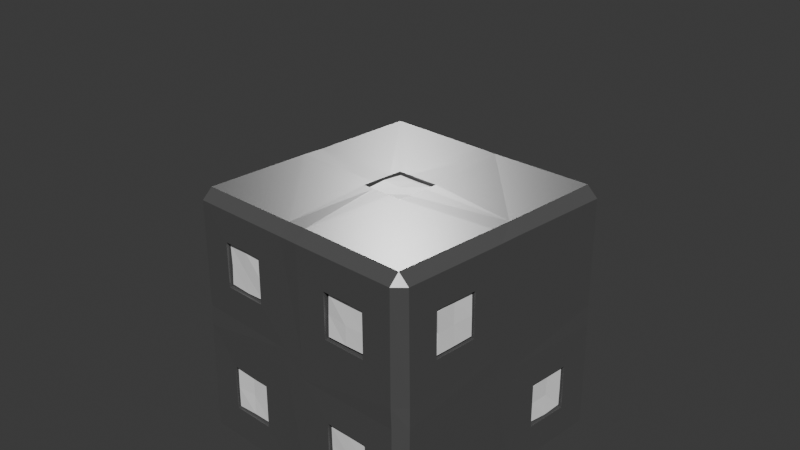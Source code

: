 # Source: dice.blend  (saved by Blender 4.5.90; exported with 4.5.12 LTS)
import bpy
from mathutils import Matrix  # noqa: F401  (used for matrix-valued properties, if any)

bpy.ops.wm.read_factory_settings(use_empty=True)
scene = bpy.context.scene
scene.name = 'Scene'

# ---- collections
col_collection = bpy.data.collections.new('Collection'); scene.collection.children.link(col_collection)

# ---- materials (node trees are filled in below, after node groups)
mat_dice_body_black_013 = bpy.data.materials.new('Dice_Body_Black.013')
mat_pip_material_black_013 = bpy.data.materials.new('Pip_Material_Black.013')

# ---- material node trees
mat_dice_body_black_013.use_nodes = True; mat_dice_body_black_013.node_tree.nodes.clear()
_N = mat_dice_body_black_013.node_tree.nodes; _L = mat_dice_body_black_013.node_tree.links
n0 = _N.new('ShaderNodeBsdfPrincipled'); n0.name = 'Principled BSDF'; n0.location = (-200, 100)
n0.inputs[0].default_value = (0.1, 0.1, 0.1, 1.0)
n0.inputs[1].default_value = 0.1
n0.inputs[2].default_value = 0.3
n1 = _N.new('ShaderNodeOutputMaterial'); n1.name = 'Material Output'; n1.location = (200, 100)
_L.new(n0.outputs[0], n1.inputs[0])
n1.is_active_output = True
mat_pip_material_black_013.use_nodes = True; mat_pip_material_black_013.node_tree.nodes.clear()
_N = mat_pip_material_black_013.node_tree.nodes; _L = mat_pip_material_black_013.node_tree.links
n0 = _N.new('ShaderNodeBsdfPrincipled'); n0.name = 'Principled BSDF'; n0.location = (-200, 100)
n0.inputs[0].default_value = (1.0, 1.0, 1.0, 1.0)
n0.inputs[2].default_value = 0.4
n1 = _N.new('ShaderNodeOutputMaterial'); n1.name = 'Material Output'; n1.location = (200, 100)
_L.new(n0.outputs[0], n1.inputs[0])
n1.is_active_output = True

# ---- world
world_world = bpy.data.worlds.new('World'); scene.world = world_world
world_world.use_nodes = True; world_world.node_tree.nodes.clear()
_N = world_world.node_tree.nodes; _L = world_world.node_tree.links
n0 = _N.new('ShaderNodeOutputWorld'); n0.name = 'World Output'; n0.location = (200, 100)
n1 = _N.new('ShaderNodeBackground'); n1.name = 'Background'; n1.location = (-200, 100)
n1.inputs[0].default_value = (0.05088, 0.05088, 0.05088, 1.0)
_L.new(n1.outputs[0], n0.inputs[0])
n0.is_active_output = True
world_world.color = (0.05088, 0.05088, 0.05088)
world_world.sun_shadow_jitter_overblur = 0.0

# ---- cameras
cam_camera_012 = bpy.data.cameras.new('Camera.012')

# ---- lights
light_sun_024 = bpy.data.lights.new('Sun.024', 'SUN')
light_sun_024.energy = 3.0
light_sun_025 = bpy.data.lights.new('Sun.025', 'SUN')
light_sun_025.energy = 1.0

# ---- meshes
me_cube_2542 = bpy.data.meshes.new('Cube.2542')
me_cube_2542.from_pydata([(-0.9155, -0.925, -0.9995), (-0.1761, -0.1739, 0.9518), (-0.9174, -1.007, -0.9218), (-0.9993, -0.9226, -0.9239), (-0.1761, 0.1761, 0.9518), (-0.9906, -0.9236, 0.9153), (-0.9164, -1.004, 0.9171), (0.1739, -0.1739, 0.9518), (-0.9146, -0.9252, 0.9948), (-1.002, 0.9242, -0.9192), (0.1739, 0.1761, 0.9518), (-0.9255, 1.007, -0.9191), (-0.9216, 0.9286, -1.002), (-0.9138, 0.9169, 1.009), (-0.6761, 0.3261, -0.9482), (-0.9206, 0.9946, 0.9269), (-0.9956, 0.9125, 0.9279), (-0.6761, 0.6761, -0.9482), (0.9987, -0.9193, -0.9228), (0.9176, -0.9962, -0.9255), (-0.3261, 0.3261, -0.9482), (0.9196, -0.9172, -1.009), (0.9107, -0.9214, 1.003), (-0.3261, 0.6761, -0.9482), (0.9146, -1.001, 0.9275), (0.9921, -0.9183, 0.925), (0.3239, 0.3261, -0.9482), (0.9235, 1.004, -0.9145), (1.004, 0.9268, -0.9131), (0.3239, 0.6761, -0.9482), (0.922, 0.9211, -0.9901), (0.9138, 0.9213, 1.006), (0.6739, 0.3261, -0.9482), (0.9973, 0.9264, 0.9229), (0.9192, 0.9991, 0.9261), (0.6739, 0.6761, -0.9482), (-1.001, -0.0776, -0.9261), (-0.9993, 0.07689, -0.9241), (-0.6761, -0.1739, -0.9482), (-0.9205, 0.07859, -1.006), (-0.6761, 0.1761, -0.9482), (-0.9229, -0.08032, -1.006), (-0.9974, -0.9184, 0.09178), (-0.3261, -0.1739, -0.9482), (-0.9969, -0.9187, -0.06784), (-0.9194, -1.002, -0.06952), (-0.3261, 0.1761, -0.9482), (-0.919, -0.997, 0.08783), (-1.001, 0.07951, 0.9175), (0.3239, -0.1739, -0.9482), (-0.9973, -0.08299, 0.9141), (-0.9158, -0.08326, 1.001), (0.3239, 0.1761, -0.9482), (-0.9145, 0.07956, 0.9975), (-1.003, 0.9209, -0.08325), (0.6739, -0.1739, -0.9482), (-1.001, 0.9147, 0.07882), (-0.9208, 1.001, 0.0766), (0.6739, 0.1761, -0.9482), (-0.92, 0.995, -0.08601), (-0.08762, 0.9999, -0.9235), (0.07704, 1.001, -0.9196), (-0.6761, -0.6739, -0.9482), (0.07685, 0.9185, -0.999), (-0.08777, 0.9182, -1.001), (-0.6761, -0.3239, -0.9482), (0.071, 0.9981, 0.9248), (-0.08935, 0.998, 0.9189), (-0.3261, -0.6739, -0.9482), (-0.08732, 0.9171, 1.004), (0.07473, 0.9182, 1.001), (-0.3261, -0.3239, -0.9482), (0.9197, 1.009, -0.07774), (0.9189, 1.008, 0.07947), (0.3239, -0.6739, -0.9482), (0.9988, 0.9226, 0.08487), (0.3239, -0.3239, -0.9482), (1.002, 0.9256, -0.07803), (0.9966, 0.0818, -0.9219), (0.9988, -0.07485, -0.9208), (0.6739, -0.6739, -0.9482), (0.9182, -0.07848, -1.005), (0.6739, -0.3239, -0.9482), (0.9182, 0.08069, -1.003), (0.9489, -0.6739, 0.3268), (0.9966, -0.08469, 0.9239), (0.9489, -0.6739, 0.6768), (0.9975, 0.07645, 0.9266), (0.9489, -0.3239, 0.3268), (0.9169, 0.07769, 1.002), (0.9489, -0.3239, 0.6768), (0.918, -0.08853, 1.004), (1.002, -0.915, -0.07642), (0.9993, -0.9129, 0.08486), (0.9129, -0.995, 0.08184), (0.916, -0.9908, -0.07954), (0.07176, -1.002, -0.926), (0.9489, 0.3261, -0.6732), (-0.0817, -1.0, -0.9244), (0.9489, 0.3261, -0.3232), (-0.08773, -0.9216, -1.006), (0.9489, 0.6761, -0.6732), (0.07769, -0.9218, -1.006), (0.9489, 0.6761, -0.3232), (-0.08721, -1.005, 0.9205), (0.07572, -1.009, 0.9237), (0.07841, -0.9255, 1.005), (-0.08326, -0.9234, 0.9996), (0.08244, -0.07519, -0.9938), (-0.9511, -0.6739, 0.3268), (-0.07755, -0.07553, -0.9939), (-0.9511, -0.6739, 0.6768), (-0.07758, 0.08446, -0.9936), (-0.9511, -0.3239, 0.3268), (0.08241, 0.0848, -0.9935), (-0.9511, -0.3239, 0.6768), (-0.07806, -1.004, 0.07758), (-0.07817, -1.004, -0.08243), (0.08182, -1.003, -0.08298), (0.08195, -1.004, 0.07702), (0.9947, -0.07859, 0.08408), (-0.9511, 0.3261, 0.3268), (0.9946, -0.07783, -0.07592), (-0.9511, 0.3261, 0.6768), (0.9948, 0.08217, -0.07587), (-0.9511, 0.6761, 0.3268), (-0.9511, 0.6761, 0.6768), (0.9949, 0.08141, 0.08412), (-0.9511, -0.1739, -0.1732), (-0.9511, -0.1739, 0.1768), (-0.9511, 0.1761, -0.1732), (-0.9511, 0.1761, 0.1768), (-0.9511, -0.6739, -0.6732), (-0.9511, -0.6739, -0.3232), (-0.9511, -0.3239, -0.6732), (-0.9511, -0.3239, -0.3232), (-0.9511, 0.3261, -0.6732), (-0.9511, 0.3261, -0.3232), (-0.9511, 0.6761, -0.6732), (-0.9511, 0.6761, -0.3232), (-0.6761, 0.9511, 0.3268), (-0.6761, 0.9511, 0.6768), (-0.3261, 0.9511, 0.3268), (-0.3261, 0.9511, 0.6768), (-0.1761, 0.9511, -0.1732), (-0.1761, 0.9511, 0.1768), (0.1739, 0.9511, -0.1732), (0.1739, 0.9511, 0.1768), (0.3239, 0.9511, -0.6732), (0.3239, 0.9511, -0.3232), (0.6739, 0.9511, -0.6732), (0.6739, 0.9511, -0.3232), (-0.6761, -0.9489, 0.3268), (-0.6761, -0.9489, 0.6768), (-0.3261, -0.9489, 0.3268), (-0.3261, -0.9489, 0.6768), (0.3239, -0.9489, 0.3268), (0.3239, -0.9489, 0.6768), (0.6739, -0.9489, 0.3268), (0.6739, -0.9489, 0.6768), (-0.6761, -0.9489, -0.6732), (-0.6761, -0.9489, -0.3232), (-0.3261, -0.9489, -0.6732), (-0.3261, -0.9489, -0.3232), (0.3239, -0.9489, -0.6732), (0.3239, -0.9489, -0.3232), (0.6739, -0.9489, -0.6732), (0.6739, -0.9489, -0.3232), (-0.06691, -0.1739, 1.004), (-0.0842, -0.1739, 1.004), (0.07598, -0.1739, 1.005), (0.05589, 0.1761, 1.004), (-0.08505, 0.1761, 1.004), (0.0752, 0.1761, 1.004), (0.1739, -0.06531, 1.004), (0.1739, -0.08471, 1.004), (0.1739, 0.07601, 1.004), (-0.1761, 0.05853, 1.004), (-0.1761, -0.08387, 1.004), (-0.1761, 0.07644, 1.004), (-0.3261, -0.07694, -0.9976), (-0.6761, -0.07892, -1.003), (-0.6761, 0.08029, -1.002), (-0.3261, 0.08273, -0.9973), (0.6739, -0.07752, -1.002), (0.3239, -0.07614, -0.997), (0.3239, 0.08361, -0.9961), (0.6739, 0.08189, -1.0), (0.1739, 1.003, 0.07712), (0.1739, 1.003, -0.08256), (-0.1761, 1.001, -0.0656), (-0.1761, 1.001, 0.07624), (-0.1761, 1.001, -0.08406), (0.07896, 1.002, -0.1732), (-0.08154, 1.001, -0.1732), (0.07798, 1.002, 0.1768), (-0.08207, 1.001, 0.1768), (-1.003, 0.1761, 0.08562), (-1.004, 0.1761, -0.07462), (-1.003, -0.1739, 0.08809), (-1.003, -0.1739, -0.07186), (-1.003, 0.08136, -0.1732), (-1.003, -0.07799, -0.1732), (-1.003, -0.06126, 0.1768), (-1.003, 0.08154, 0.1768), (-1.003, -0.07873, 0.1768), (-0.9995, -0.6739, -0.3232), (-1.002, -0.3268, -0.3232), (-1.003, -0.1739, -0.1691), (-1.001, -0.6739, -0.6732), (-1.001, -0.3239, -0.6732), (-1.003, -0.1739, -0.1732), (-1.002, -0.3239, -0.3232), (-0.3261, -1.001, -0.6732), (-0.3261, -1.002, -0.3232), (-0.6761, -1.003, -0.6732), (-0.6761, -1.001, -0.3232), (-0.6761, -0.3289, -1.006), (-0.6761, -0.3239, -1.006), (-0.6761, -0.1739, -1.004), (-0.3261, -0.6739, -1.006), (-0.3261, -0.3239, -1.001), (-0.3261, -0.1739, -0.9989), (-0.3336, -0.6739, -1.006), (-0.6761, -0.6739, -1.003), (-0.9946, -0.6739, 0.6768), (-0.9974, -0.6739, 0.3268), (-1.002, -0.1739, 0.1768), (-0.9974, -0.3239, 0.6768), (-0.9998, -0.3239, 0.3268), (-0.6761, -1.004, 0.6768), (-0.3261, -1.004, 0.3268), (-0.3261, -1.005, 0.6768), (-0.6761, -1.001, 0.3268), (-0.1761, -0.1739, 1.003), (-1.003, 0.1761, -0.1732), (-1.002, 0.6761, -0.3232), (-1.002, 0.3261, -0.3232), (-1.0, 0.3261, -0.6732), (-1.002, 0.6761, -0.6732), (-0.1761, 1.002, -0.1732), (-0.1712, 1.002, -0.1732), (-0.3261, 0.6761, -0.9988), (-0.6761, 0.1761, -1.002), (-0.6761, 0.3261, -1.001), (-0.6761, 0.6761, -0.9994), (-0.3261, 0.3261, -0.996), (-0.3261, 0.1761, -0.9968), (-0.1761, 0.1761, 1.003), (-1.003, 0.171, 0.1768), (-1.001, 0.3261, 0.3339), (-1.0, 0.3261, 0.6768), (-1.003, 0.1761, 0.1768), (-1.001, 0.3261, 0.3268), (-0.9979, 0.6761, 0.6768), (-1.0, 0.6761, 0.3268), (-0.6761, 0.9999, 0.3268), (-0.6761, 0.9974, 0.6768), (-0.3261, 1.0, 0.3268), (-0.3751, 1.0, 0.3268), (-0.1264, 1.001, 0.1768), (-0.1761, 1.001, 0.1768), (-0.3261, 0.9988, 0.6768), (0.3239, -1.001, -0.3232), (0.6739, -0.9983, -0.6732), (0.6739, -0.996, -0.3232), (0.3239, -1.001, -0.6732), (0.3239, -0.1739, -0.9975), (0.3298, -0.3239, -0.9984), (0.6739, -0.3239, -1.003), (0.6739, -0.1739, -1.002), (0.3239, -0.6739, -1.003), (0.3239, -0.3239, -0.9983), (0.6739, -0.6739, -1.005), (0.1739, -0.1739, 1.005), (0.9947, -0.3239, 0.6768), (0.9959, -0.6739, 0.3268), (0.9929, -0.6739, 0.6768), (0.994, -0.3239, 0.3268), (0.3239, -1.005, 0.6768), (0.6739, -0.9989, 0.3268), (0.6739, -1.001, 0.6768), (0.3239, -1.003, 0.3268), (0.1224, 1.003, -0.1732), (0.1739, 1.003, -0.1732), (0.6739, 1.006, -0.3232), (0.377, 1.004, -0.3232), (0.3239, 1.004, -0.3232), (0.3239, 1.003, -0.6732), (0.6739, 1.004, -0.6732), (1.0, 0.6761, -0.3232), (0.9981, 0.3261, -0.6732), (0.9974, 0.3261, -0.3232), (1.001, 0.6761, -0.6732), (0.3239, 0.6761, -1.0), (0.3239, 0.6725, -1.0), (0.6739, 0.3261, -1.002), (0.6739, 0.6761, -0.9964), (0.6718, 0.3261, -1.002), (0.3239, 0.1761, -0.9967), (0.3239, 0.3261, -0.9977), (0.6739, 0.1761, -1.001), (0.1739, 0.1761, 1.005), (0.1739, 1.002, 0.1768), (-0.1638, -0.1649, 0.6682), (-0.1505, -0.1513, 0.986), (-0.1563, 0.1621, 0.6646), (-0.1539, 0.1615, 0.9858), (0.1514, -0.1578, 0.6769), (0.1534, -0.153, 0.9877), (0.157, 0.1543, 0.6727), (0.1559, 0.1646, 0.985), (-0.1633, 0.001595, 0.6661), (-0.1603, -0.1645, 0.8268), (-0.1583, 0.003457, 0.9935), (-0.1634, 0.1612, 0.8279), (-0.0003978, 0.1541, 0.6643), (0.001013, 0.1637, 0.9827), (0.1603, 0.163, 0.8284), (0.1637, 0.001926, 0.6686), (0.1517, -0.00209, 0.9771), (0.1513, -0.1565, 0.8302), (0.0008238, -0.1537, 0.6646), (0.0006058, -0.1625, 0.9844), (-0.003199, -0.006055, 0.9875), (0.003396, -0.0003874, 0.6728), (-0.005292, -0.1637, 0.8303), (0.1565, 0.007145, 0.8242), (-0.003185, 0.1545, 0.8244), (-0.1538, 0.001725, 0.8235), (-0.6544, 0.3516, -0.982), (-0.6552, 0.3398, -0.6593), (-0.6641, 0.6567, -0.9797), (-0.658, 0.6594, -0.6732), (-0.3493, 0.3452, -0.979), (-0.3344, 0.3415, -0.6686), (-0.3506, 0.6578, -0.9751), (-0.3473, 0.6576, -0.6721), (-0.6655, 0.5029, -0.9831), (-0.6587, 0.3479, -0.8162), (-0.6599, 0.4956, -0.6626), (-0.6505, 0.6543, -0.8233), (-0.4968, 0.6614, -0.9876), (-0.4998, 0.664, -0.6604), (-0.35, 0.66, -0.8173), (-0.344, 0.4941, -0.9786), (-0.3495, 0.4997, -0.6669), (-0.3443, 0.3521, -0.8193), (-0.5047, 0.3386, -0.9778), (-0.4962, 0.3374, -0.6629), (-0.4935, 0.4993, -0.6704), (-0.4969, 0.5023, -0.9851), (-0.4977, 0.3404, -0.8319), (-0.3465, 0.4974, -0.827), (-0.4969, 0.6566, -0.8203), (-0.6606, 0.5068, -0.8294), (0.3459, 0.3417, -0.9766), (0.3434, 0.3477, -0.6732), (0.3319, 0.657, -0.9798), (0.3473, 0.666, -0.667), (0.6607, 0.3436, -0.9882), (0.6582, 0.3466, -0.6621), (0.6508, 0.6525, -0.9754), (0.6614, 0.6614, -0.6601), (0.342, 0.5093, -0.9759), (0.3361, 0.341, -0.8209), (0.3353, 0.5018, -0.6732), (0.3498, 0.654, -0.8226), (0.5004, 0.6644, -0.9859), (0.5018, 0.6572, -0.6602), (0.6515, 0.6611, -0.827), (0.6587, 0.4994, -0.9862), (0.6535, 0.5004, -0.6581), (0.6569, 0.3417, -0.8172), (0.501, 0.3476, -0.9833), (0.5035, 0.3464, -0.6589), (0.5005, 0.5028, -0.6584), (0.4986, 0.4926, -0.9756), (0.5024, 0.3397, -0.8235), (0.6573, 0.4956, -0.8255), (0.5037, 0.6596, -0.8216), (0.3372, 0.4988, -0.8265), (-0.6645, -0.16, -0.9858), (-0.6641, -0.1507, -0.6694), (-0.6495, 0.1576, -0.9772), (-0.6509, 0.1557, -0.6654), (-0.3475, -0.1555, -0.9744), (-0.3447, -0.1512, -0.6727), (-0.3479, 0.1525, -0.9787), (-0.347, 0.1611, -0.6616), (-0.6548, 0.005302, -0.9885), (-0.654, -0.1598, -0.8236), (-0.6637, 0.006869, -0.6654), (-0.6544, 0.157, -0.8146), (-0.5003, 0.1496, -0.984), (-0.4968, 0.1644, -0.6651), (-0.3483, 0.1518, -0.8281), (-0.3394, 0.004355, -0.986), (-0.3475, 0.00478, -0.6688), (-0.3482, -0.1485, -0.8202), (-0.5057, -0.1519, -0.9769), (-0.5097, -0.1555, -0.666), (-0.4962, 0.003121, -0.6682), (-0.5067, -0.0006594, -0.9741), (-0.5078, -0.1595, -0.8197), (-0.3396, -0.003124, -0.8187), (-0.5067, 0.1571, -0.8263), (-0.6607, 0.003047, -0.818), (0.345, -0.1584, -0.9859), (0.337, -0.1579, -0.662), (0.3415, 0.1521, -0.9869), (0.3361, 0.1587, -0.6721), (0.6571, -0.1548, -0.9746), (0.6624, -0.1536, -0.6683), (0.6528, 0.1592, -0.9745), (0.6534, 0.1533, -0.6686), (0.3406, -0.007094, -0.9831), (0.3359, -0.1541, -0.8245), (0.3417, 0.005239, -0.6611), (0.3398, 0.1639, -0.8211), (0.4936, 0.1535, -0.9869), (0.5032, 0.1508, -0.67), (0.6506, 0.1517, -0.823), (0.6545, -0.002086, -0.9743), (0.6574, -0.004728, -0.6638), (0.6506, -0.1531, -0.8248), (0.5017, -0.147, -0.9796), (0.5047, -0.1574, -0.6637), (0.5041, 0.007029, -0.6658), (0.5026, -0.005077, -0.9808), (0.5058, -0.1585, -0.8202), (0.6593, -0.003302, -0.8305), (0.4921, 0.1597, -0.8223), (0.3398, 0.005807, -0.8223), (-0.6557, -0.6492, -0.9759), (-0.6538, -0.6528, -0.6635), (-0.6607, -0.3403, -0.9762), (-0.6585, -0.3319, -0.6634), (-0.3469, -0.6515, -0.9746), (-0.3466, -0.6487, -0.6646), (-0.3421, -0.3363, -0.973), (-0.3391, -0.3405, -0.6607), (-0.664, -0.495, -0.9808), (-0.6537, -0.6504, -0.8191), (-0.6546, -0.495, -0.662), (-0.6653, -0.3441, -0.8221), (-0.5016, -0.3476, -0.9805), (-0.4947, -0.3345, -0.6645), (-0.3422, -0.3401, -0.8304), (-0.3419, -0.496, -0.9868), (-0.3396, -0.4992, -0.6604), (-0.3464, -0.6589, -0.8293), (-0.4996, -0.6594, -0.9852), (-0.5004, -0.6547, -0.6704), (-0.5064, -0.5018, -0.6661), (-0.5032, -0.4982, -0.9733), (-0.5083, -0.6595, -0.8193), (-0.3474, -0.5058, -0.8212), (-0.5, -0.3444, -0.8304), (-0.6536, -0.4904, -0.8241), (0.3446, -0.6597, -0.9755), (0.3357, -0.6545, -0.6695), (0.3383, -0.3459, -0.9729), (0.3412, -0.34, -0.6573), (0.6512, -0.6503, -0.9777), (0.6636, -0.6527, -0.6599), (0.6524, -0.3487, -0.9834), (0.6614, -0.3403, -0.6731), (0.3451, -0.4941, -0.974), (0.3491, -0.6532, -0.8189), (0.3385, -0.5082, -0.6675), (0.3365, -0.343, -0.8192), (0.4984, -0.3415, -0.9866), (0.5001, -0.3361, -0.6681), (0.6508, -0.3409, -0.8227), (0.6534, -0.5008, -0.9864), (0.6577, -0.495, -0.6689), (0.6522, -0.6504, -0.8219), (0.4974, -0.6636, -0.9775), (0.4963, -0.6529, -0.6594), (0.5057, -0.4962, -0.664), (0.4977, -0.5043, -0.989), (0.4938, -0.6508, -0.8202), (0.6629, -0.4931, -0.827), (0.4957, -0.3391, -0.8283), (0.337, -0.4983, -0.8291), (0.6699, -0.6611, 0.3403), (0.6603, -0.6607, 0.6571), (0.669, -0.3387, 0.3396), (0.6641, -0.3367, 0.6584), (0.9848, -0.664, 0.3473), (0.9869, -0.6625, 0.6612), (0.9814, -0.3358, 0.3484), (0.9773, -0.3358, 0.6609), (0.6721, -0.496, 0.348), (0.6728, -0.658, 0.5072), (0.6615, -0.4968, 0.6524), (0.6688, -0.341, 0.5071), (0.8184, -0.3483, 0.3407), (0.8222, -0.3494, 0.6618), (0.9856, -0.3418, 0.505), (0.9795, -0.4926, 0.3433), (0.9795, -0.5039, 0.6635), (0.983, -0.6495, 0.4958), (0.8294, -0.6532, 0.3461), (0.8184, -0.6565, 0.6579), (0.8206, -0.4954, 0.6513), (0.8217, -0.5038, 0.3378), (0.829, -0.662, 0.5018), (0.9804, -0.5038, 0.5032), (0.8226, -0.3411, 0.495), (0.6578, -0.4969, 0.5011), (0.6677, 0.3501, -0.6485), (0.6706, 0.3368, -0.3379), (0.6705, 0.6583, -0.6516), (0.6609, 0.6628, -0.3358), (0.9806, 0.3404, -0.6464), (0.9881, 0.3423, -0.3448), (0.9834, 0.6614, -0.6512), (0.9871, 0.658, -0.3364), (0.6606, 0.5051, -0.653), (0.6607, 0.3361, -0.4967), (0.6704, 0.4971, -0.3356), (0.6723, 0.6654, -0.4981), (0.8261, 0.6663, -0.6581), (0.8316, 0.659, -0.3459), (0.9879, 0.6575, -0.5027), (0.9898, 0.4966, -0.6538), (0.9851, 0.5001, -0.3343), (0.9833, 0.3441, -0.4914), (0.832, 0.3412, -0.6524), (0.8218, 0.3474, -0.3472), (0.8237, 0.4944, -0.3392), (0.8326, 0.5031, -0.6548), (0.8216, 0.3441, -0.4908), (0.9796, 0.4998, -0.4929), (0.8277, 0.6659, -0.4967), (0.667, 0.5076, -0.4952), (-0.9757, -0.6527, 0.3474), (-0.9879, -0.6588, 0.6607), (-0.9922, -0.3386, 0.3463), (-0.9802, -0.3387, 0.665), (-0.669, -0.6626, 0.3482), (-0.6628, -0.6635, 0.6632), (-0.6721, -0.3397, 0.349), (-0.6677, -0.3465, 0.6649), (-0.984, -0.4959, 0.3521), (-0.9884, -0.6546, 0.5038), (-0.985, -0.5049, 0.652), (-0.9847, -0.3495, 0.5042), (-0.8209, -0.3395, 0.3389), (-0.8286, -0.3468, 0.6568), (-0.6697, -0.3376, 0.4948), (-0.6695, -0.5024, 0.3396), (-0.6667, -0.4955, 0.6538), (-0.6678, -0.6595, 0.5112), (-0.8337, -0.6541, 0.3482), (-0.8272, -0.6487, 0.6594), (-0.8333, -0.4987, 0.6541), (-0.8215, -0.5021, 0.3441), (-0.8203, -0.6565, 0.5065), (-0.6746, -0.497, 0.498), (-0.8254, -0.3465, 0.4997), (-0.9847, -0.5034, 0.4968), (-0.9808, 0.3462, 0.3387), (-0.9773, 0.3404, 0.6638), (-0.9889, 0.6574, 0.3412), (-0.9821, 0.6504, 0.6573), (-0.668, 0.3408, 0.3485), (-0.6628, 0.3434, 0.6559), (-0.6761, 0.6595, 0.3404), (-0.6663, 0.6554, 0.6638), (-0.9872, 0.5064, 0.3452), (-0.9778, 0.3409, 0.4992), (-0.9785, 0.5049, 0.662), (-0.9801, 0.6643, 0.5072), (-0.8266, 0.666, 0.349), (-0.8256, 0.6613, 0.664), (-0.6748, 0.6584, 0.5032), (-0.6729, 0.497, 0.3381), (-0.6721, 0.5031, 0.6625), (-0.6736, 0.343, 0.5104), (-0.8321, 0.3381, 0.3497), (-0.8238, 0.337, 0.6645), (-0.8253, 0.4944, 0.6565), (-0.8266, 0.5005, 0.3388), (-0.8309, 0.3491, 0.5003), (-0.6688, 0.4942, 0.4986), (-0.8311, 0.6599, 0.505), (-0.9743, 0.5032, 0.5024), (-0.9818, -0.1575, -0.1505), (-0.9847, -0.1562, 0.1513), (-0.9865, 0.1542, -0.1531), (-0.9816, 0.1622, 0.156), (-0.6656, -0.156, -0.1632), (-0.662, -0.159, 0.1565), (-0.6751, 0.1647, -0.1514), (-0.6745, 0.1552, 0.1654), (-0.9813, -0.004633, -0.1514), (-0.9882, -0.1549, 0.00508), (-0.9896, -0.002392, 0.1536), (-0.976, 0.155, 0.002501), (-0.8281, 0.1635, -0.1568), (-0.8263, 0.1624, 0.164), (-0.6711, 0.1574, -0.003014), (-0.6775, 0.0009572, -0.1592), (-0.6653, 0.009688, 0.1595), (-0.6631, -0.1582, -0.006178), (-0.827, -0.1612, -0.1627), (-0.8303, -0.1531, 0.1615), (-0.8264, -0.002221, 0.1655), (-0.8227, -0.004141, -0.1512), (-0.8304, -0.152, 0.0003386), (-0.6651, 0.00588, 0.003689), (-0.8201, 0.1555, -0.003208), (-0.99, 0.002737, 0.001767), (-0.9829, -0.6581, -0.663), (-0.9778, -0.6592, -0.3445), (-0.9773, -0.3431, -0.6551), (-0.9857, -0.3375, -0.3435), (-0.6676, -0.6516, -0.6565), (-0.6646, -0.6595, -0.3369), (-0.6697, -0.345, -0.6612), (-0.6623, -0.3404, -0.3453), (-0.9881, -0.4966, -0.6483), (-0.9767, -0.6536, -0.4961), (-0.9886, -0.4982, -0.3396), (-0.983, -0.3366, -0.5015), (-0.8217, -0.344, -0.6601), (-0.8244, -0.335, -0.3363), (-0.6685, -0.341, -0.507), (-0.6715, -0.4946, -0.6532), (-0.6708, -0.5042, -0.3425), (-0.6725, -0.6633, -0.4977), (-0.8259, -0.6613, -0.662), (-0.8346, -0.6564, -0.3415), (-0.8216, -0.5067, -0.3432), (-0.8321, -0.4948, -0.6536), (-0.8203, -0.6489, -0.5004), (-0.6671, -0.4958, -0.5045), (-0.8302, -0.3377, -0.4952), (-0.9851, -0.4931, -0.4946), (-0.9866, 0.337, -0.6621), (-0.9893, 0.3425, -0.3384), (-0.9768, 0.6601, -0.656), (-0.9878, 0.6635, -0.3365), (-0.6744, 0.3443, -0.6528), (-0.6679, 0.3459, -0.3348), (-0.6671, 0.6575, -0.6507), (-0.6718, 0.6644, -0.3459), (-0.9873, 0.504, -0.6536), (-0.9806, 0.3513, -0.4959), (-0.9835, 0.5062, -0.3396), (-0.9874, 0.6605, -0.5037), (-0.8211, 0.6609, -0.6599), (-0.8337, 0.6606, -0.3423), (-0.6711, 0.6632, -0.5034), (-0.6742, 0.4998, -0.6537), (-0.6629, 0.5032, -0.3448), (-0.673, 0.3354, -0.4976), (-0.8351, 0.3448, -0.653), (-0.8289, 0.35, -0.3343), (-0.8315, 0.502, -0.3466), (-0.826, 0.5049, -0.6501), (-0.823, 0.3438, -0.505), (-0.6725, 0.501, -0.5026), (-0.8282, 0.6559, -0.5032), (-0.9811, 0.5047, -0.494), (-0.6563, 0.6739, 0.3461), (-0.6667, 0.6712, 0.6564), (-0.6573, 0.978, 0.3363), (-0.6548, 0.9873, 0.6636), (-0.3482, 0.6682, 0.3482), (-0.3415, 0.6609, 0.6597), (-0.3478, 0.9769, 0.3482), (-0.3384, 0.9826, 0.6554), (-0.6585, 0.8208, 0.3471), (-0.6597, 0.6694, 0.5102), (-0.657, 0.8262, 0.6645), (-0.6607, 0.9863, 0.5082), (-0.4938, 0.9857, 0.3435), (-0.4929, 0.9828, 0.656), (-0.3432, 0.9764, 0.4971), (-0.3519, 0.8233, 0.3433), (-0.3453, 0.8345, 0.657), (-0.3379, 0.6685, 0.4987), (-0.4967, 0.6612, 0.3422), (-0.4934, 0.6662, 0.6555), (-0.5076, 0.8279, 0.6522), (-0.4993, 0.8272, 0.3353), (-0.505, 0.6643, 0.4996), (-0.3367, 0.8244, 0.5021), (-0.4998, 0.9913, 0.5067), (-0.6571, 0.8197, 0.5021), (-0.1587, 0.6634, -0.1509), (-0.1612, 0.6598, 0.1609), (-0.1547, 0.9816, -0.1596), (-0.1578, 0.982, 0.1505), (0.1655, 0.6706, -0.1524), (0.1492, 0.6679, 0.1557), (0.1522, 0.9791, -0.1543), (0.1493, 0.9832, 0.1534), (-0.1635, 0.8277, -0.1544), (-0.1607, 0.67, -0.003046), (-0.1591, 0.8307, 0.1612), (-0.157, 0.9802, 0.005972), (-0.005211, 0.9823, -0.1472), (-0.002905, 0.9855, 0.1528), (0.1643, 0.9806, 0.00278), (0.1646, 0.8305, -0.1541), (0.1508, 0.8201, 0.156), (0.1571, 0.6625, 0.004087), (-0.001976, 0.6667, -0.1509), (-0.002095, 0.6656, 0.1543), (-0.002407, 0.8321, 0.1565), (0.004307, 0.8278, -0.1488), (0.000657, 0.6768, -0.0004477), (0.1506, 0.8288, 0.001313), (0.006387, 0.9831, -0.0003338), (-0.1598, 0.8314, 0.005228), (0.3384, 0.6654, -0.6528), (0.3393, 0.6666, -0.3485), (0.3347, 0.9876, -0.657), (0.3462, 0.9795, -0.3419), (0.6572, 0.6591, -0.6562), (0.6526, 0.6611, -0.343), (0.6488, 0.9889, -0.6536), (0.6559, 0.9863, -0.3339), (0.338, 0.8238, -0.6496), (0.3456, 0.6669, -0.4927), (0.3374, 0.8287, -0.3332), (0.347, 0.9909, -0.4994), (0.4928, 0.9843, -0.6583), (0.4965, 0.9867, -0.3348), (0.6599, 0.9766, -0.5023), (0.6601, 0.8328, -0.6537), (0.6543, 0.8213, -0.347), (0.657, 0.6662, -0.5033), (0.5014, 0.6614, -0.6584), (0.5034, 0.6735, -0.3364), (0.4909, 0.8273, -0.3453), (0.502, 0.8303, -0.6616), (0.4969, 0.6744, -0.4999), (0.6589, 0.8331, -0.4994), (0.5032, 0.9814, -0.4958), (0.339, 0.834, -0.4965), (-0.6623, -0.9795, 0.3472), (-0.6643, -0.979, 0.6554), (-0.6641, -0.6674, 0.3427), (-0.6535, -0.667, 0.6573), (-0.3392, -0.9803, 0.3481), (-0.3388, -0.9812, 0.6632), (-0.346, -0.6652, 0.3497), (-0.3497, -0.6641, 0.6566), (-0.6638, -0.8267, 0.3457), (-0.6556, -0.979, 0.4972), (-0.6581, -0.8292, 0.6619), (-0.6518, -0.6714, 0.5043), (-0.4976, -0.6623, 0.3459), (-0.5001, -0.6702, 0.6637), (-0.3508, -0.6689, 0.4994), (-0.3376, -0.8265, 0.3419), (-0.3468, -0.8191, 0.6539), (-0.3368, -0.9864, 0.499), (-0.4925, -0.9796, 0.3396), (-0.4934, -0.9875, 0.6599), (-0.4924, -0.8196, 0.6591), (-0.4959, -0.8252, 0.3477), (-0.5042, -0.9807, 0.4971), (-0.3372, -0.8253, 0.5033), (-0.508, -0.668, 0.5069), (-0.6611, -0.8325, 0.5049), (0.3442, -0.9865, 0.3489), (0.35, -0.9835, 0.6596), (0.3438, -0.6744, 0.3394), (0.34, -0.6578, 0.6578), (0.6524, -0.9792, 0.3521), (0.66, -0.976, 0.6639), (0.6601, -0.6701, 0.3476), (0.6592, -0.6719, 0.6605), (0.3451, -0.8272, 0.3393), (0.3387, -0.9784, 0.509), (0.3351, -0.8239, 0.6577), (0.3324, -0.6682, 0.5029), (0.5034, -0.6708, 0.3437), (0.5016, -0.67, 0.6547), (0.6566, -0.6643, 0.495), (0.6507, -0.818, 0.3419), (0.6525, -0.826, 0.6623), (0.6635, -0.98, 0.4987), (0.5014, -0.9844, 0.3505), (0.5027, -0.979, 0.6537), (0.4997, -0.8244, 0.6539), (0.4934, -0.8305, 0.3402), (0.5035, -0.9846, 0.4937), (0.6505, -0.8242, 0.501), (0.5018, -0.6623, 0.4994), (0.3378, -0.8274, 0.4976), (-0.6618, -0.9893, -0.6604), (-0.6589, -0.9897, -0.3401), (-0.6566, -0.6586, -0.6511), (-0.6599, -0.6611, -0.3412), (-0.3381, -0.9822, -0.6499), (-0.3413, -0.9796, -0.348), (-0.3385, -0.6702, -0.6627), (-0.3458, -0.664, -0.3462), (-0.6583, -0.8293, -0.6543), (-0.6616, -0.9899, -0.4983), (-0.657, -0.8291, -0.3406), (-0.6667, -0.6652, -0.503), (-0.4952, -0.6585, -0.6548), (-0.4986, -0.6617, -0.3406), (-0.3377, -0.6672, -0.5011), (-0.3507, -0.8292, -0.66), (-0.3404, -0.8266, -0.3449), (-0.349, -0.9795, -0.4918), (-0.4948, -0.9826, -0.6543), (-0.4993, -0.9756, -0.3424), (-0.5046, -0.8163, -0.3457), (-0.495, -0.8257, -0.6623), (-0.5028, -0.9755, -0.4977), (-0.3427, -0.8178, -0.4905), (-0.5015, -0.6579, -0.5026), (-0.6505, -0.8201, -0.496), (0.3456, -0.9791, -0.652), (0.3416, -0.9852, -0.347), (0.338, -0.6696, -0.6521), (0.3427, -0.673, -0.3344), (0.6516, -0.9788, -0.6554), (0.6472, -0.9827, -0.3422), (0.6529, -0.6676, -0.6475), (0.6597, -0.6731, -0.3469), (0.3337, -0.83, -0.6552), (0.3371, -0.979, -0.4955), (0.3416, -0.8196, -0.337), (0.3346, -0.6657, -0.4968), (0.4958, -0.6701, -0.6588), (0.5012, -0.6679, -0.3459), (0.6537, -0.6623, -0.5034), (0.6553, -0.8321, -0.6579), (0.6571, -0.8274, -0.3345), (0.6504, -0.9832, -0.5002), (0.4928, -0.9815, -0.6589), (0.5039, -0.9856, -0.3378), (0.5021, -0.826, -0.3337), (0.4968, -0.826, -0.6467), (0.5025, -0.9839, -0.5025), (0.6518, -0.8192, -0.4992), (0.5025, -0.671, -0.4925), (0.3448, -0.8199, -0.4955)], [], [(0, 2, 3), (5, 6, 8), (9, 11, 12), (13, 15, 16), (18, 19, 21), (22, 24, 25), (27, 28, 30), (31, 33, 34), (36, 37, 39, 41), (42, 44, 45, 47), (48, 50, 51, 53), (54, 56, 57, 59), (60, 61, 63, 64), (66, 67, 69, 70), (72, 73, 75, 77), (78, 79, 81, 83), (85, 87, 89, 91), (92, 93, 94, 95), (96, 98, 100, 102), (104, 105, 106, 107), (108, 110, 112, 114), (116, 117, 118, 119), (120, 122, 124, 127), (41, 0, 3, 36), (47, 6, 5, 42), (53, 13, 16, 48), (59, 11, 9, 54), (64, 12, 11, 60), (70, 31, 34, 66), (77, 28, 27, 72), (83, 30, 28, 78), (91, 22, 25, 85), (95, 19, 18, 92), (102, 21, 19, 96), (107, 8, 6, 104), (12, 39, 37, 9), (2, 45, 44, 3), (8, 51, 50, 5), (15, 57, 56, 16), (30, 63, 61, 27), (13, 69, 67, 15), (33, 75, 73, 34), (21, 81, 79, 18), (31, 89, 87, 33), (24, 94, 93, 25), (0, 100, 98, 2), (22, 106, 105, 24), (107, 106, 170, 168, 169), (173, 70, 69, 172, 171), (91, 89, 176, 174, 175), (177, 179, 53, 51, 178), (108, 102, 100, 110), (63, 114, 112, 64), (41, 39, 182, 181), (183, 112, 110, 180), (108, 114, 186, 185), (187, 83, 81, 184), (116, 47, 45, 117), (94, 119, 118, 95), (117, 98, 96, 118), (104, 116, 119, 105), (120, 93, 92, 122), (75, 127, 124, 77), (122, 79, 78, 124), (85, 120, 127, 87), (73, 72, 189, 188), (192, 59, 57, 191, 190), (61, 60, 194, 193), (67, 66, 195, 196), (56, 54, 198, 197), (200, 44, 42, 199), (37, 36, 202, 201), (50, 48, 204, 203, 205), (206, 209, 210, 212, 211, 202, 36, 3, 44, 200, 208, 207), (212, 207, 208, 211), (214, 117, 45, 2, 215, 216), (215, 2, 98, 117, 214, 213), (180, 110, 100, 0, 41, 181, 219, 218, 217, 224, 223, 220, 221, 222), (221, 218, 219, 222), (228, 50, 205, 227, 229), (199, 42, 5, 50, 228, 225, 226, 229, 227), (6, 47, 233, 230), (233, 47, 116, 104, 6, 230, 232, 231), (178, 51, 8, 107, 169, 234), (54, 9, 37, 201, 235, 237, 238, 239, 236), (198, 54, 236, 237, 235), (60, 11, 59, 192, 240, 241, 194), (182, 39, 12, 64, 112, 183, 247, 246, 242, 245, 244, 243), (246, 247, 243, 244), (69, 13, 53, 179, 248, 172), (204, 48, 16, 56, 197, 252, 253, 255, 254, 251, 250, 249), (252, 249, 250, 253), (191, 57, 15, 67, 196, 260, 258, 262, 257, 256, 259, 261), (258, 260, 261, 259), (79, 122, 92, 18), (118, 96, 19, 95, 265, 264, 266, 263), (265, 95, 118, 263), (268, 267, 270, 269), (184, 81, 21, 102, 108, 185, 267, 268, 272, 271, 273, 269, 270), (170, 106, 22, 91, 175, 274), (275, 85, 25, 93, 276, 277), (276, 93, 120, 85, 275, 278), (280, 94, 24, 281), (281, 24, 105, 119, 94, 280, 282, 279), (284, 286, 287, 283), (189, 72, 27, 61, 193, 283, 287, 288, 289, 285, 286, 284), (292, 124, 78, 28, 293, 291), (293, 28, 77, 124, 292, 290), (114, 63, 30, 83, 187, 301, 298, 296, 297, 294, 295, 300, 299, 186), (298, 301, 299, 300), (176, 89, 31, 70, 173, 302), (66, 34, 73, 188, 303, 195), (75, 33, 87, 127), (234, 1, 4, 248, 179, 177, 178), (248, 4, 10, 302, 173, 171, 172), (10, 7, 274, 175, 174, 176, 302), (7, 1, 234, 169, 168, 170, 274), (4, 1, 7, 10), (245, 17, 14, 244), (242, 23, 17, 245), (20, 23, 242, 246), (244, 14, 20, 246), (23, 20, 14, 17), (294, 29, 26, 300, 295), (297, 35, 29, 294), (296, 32, 35, 297), (300, 26, 32, 296, 298), (35, 32, 26, 29), (243, 40, 38, 219, 181, 182), (247, 46, 40, 243), (222, 43, 46, 247, 183, 180), (219, 38, 43, 222), (46, 43, 38, 40), (299, 52, 49, 267, 185, 186), (301, 58, 52, 299), (270, 55, 58, 301, 187, 184), (267, 49, 55, 270), (58, 55, 49, 52), (218, 65, 62, 224, 217), (221, 71, 65, 218), (220, 68, 71, 221), (224, 62, 68, 220, 223), (71, 68, 62, 65), (272, 76, 74, 271), (269, 82, 76, 272, 268), (80, 82, 269, 273), (271, 74, 80, 273), (82, 80, 74, 76), (84, 88, 90, 86), (275, 90, 88, 278), (276, 84, 86, 277), (278, 88, 84, 276), (277, 86, 90, 275), (97, 101, 103, 99), (290, 103, 101, 293), (291, 97, 99, 292), (101, 97, 291, 293), (99, 103, 290, 292), (113, 115, 228, 229), (113, 109, 111, 115), (111, 109, 226, 225), (226, 109, 113, 229), (228, 115, 111, 225), (125, 126, 254, 255), (125, 121, 123, 126), (123, 121, 253, 250, 251), (253, 121, 125, 255), (254, 126, 123, 251), (235, 130, 131, 252, 197, 198), (130, 128, 129, 131), (227, 129, 128, 211, 208, 200, 199), (211, 128, 130, 235, 201, 202), (252, 131, 129, 227, 205, 203, 204, 249), (210, 134, 135, 212), (134, 132, 133, 135), (133, 132, 209, 206), (209, 132, 134, 210), (207, 212, 135, 133, 206), (239, 138, 139, 236), (138, 136, 137, 139), (237, 137, 136, 238), (238, 136, 138, 239), (236, 139, 137, 237), (257, 141, 140, 256), (258, 142, 143, 262), (142, 140, 141, 143), (256, 140, 142, 258, 259), (143, 141, 257, 262), (261, 145, 144, 240, 192, 190, 191), (284, 146, 147, 303, 188, 189), (146, 144, 145, 147), (240, 144, 146, 284, 283, 193, 194, 241), (195, 303, 147, 145, 261, 260, 196), (287, 149, 148, 288), (289, 150, 151, 285), (150, 148, 149, 151), (288, 148, 150, 289), (151, 149, 287, 286, 285), (233, 152, 153, 230), (152, 154, 155, 153), (232, 155, 154, 231), (231, 154, 152, 233), (230, 153, 155, 232), (282, 156, 157, 279), (156, 158, 159, 157), (281, 159, 158, 280), (280, 158, 156, 282), (279, 157, 159, 281), (160, 161, 216, 215), (160, 162, 163, 161), (214, 163, 162, 213), (213, 162, 160, 215), (161, 163, 214, 216), (266, 164, 165, 263), (164, 166, 167, 165), (167, 166, 264, 265), (264, 166, 164, 266), (263, 165, 167, 265), (329, 314, 307, 315), (328, 317, 311, 318), (327, 320, 309, 321), (326, 323, 305, 313), (325, 319, 308, 322), (324, 314, 305, 323), (320, 324, 323, 309), (311, 317, 324, 320), (317, 307, 314, 324), (312, 325, 322, 304), (306, 316, 325, 312), (316, 310, 319, 325), (322, 326, 313, 304), (308, 321, 326, 322), (321, 309, 323, 326), (319, 327, 321, 308), (310, 318, 327, 319), (318, 311, 320, 327), (316, 328, 318, 310), (306, 315, 328, 316), (315, 307, 317, 328), (312, 329, 315, 306), (304, 313, 329, 312), (313, 305, 314, 329), (355, 340, 333, 341), (354, 343, 337, 344), (353, 346, 335, 347), (352, 349, 331, 339), (351, 345, 334, 348), (350, 340, 331, 349), (346, 350, 349, 335), (337, 343, 350, 346), (343, 333, 340, 350), (338, 351, 348, 330), (332, 342, 351, 338), (342, 336, 345, 351), (348, 352, 339, 330), (334, 347, 352, 348), (347, 335, 349, 352), (345, 353, 347, 334), (336, 344, 353, 345), (344, 337, 346, 353), (342, 354, 344, 336), (332, 341, 354, 342), (341, 333, 343, 354), (338, 355, 341, 332), (330, 339, 355, 338), (339, 331, 340, 355), (381, 366, 359, 367), (380, 369, 363, 370), (379, 372, 361, 373), (378, 375, 357, 365), (377, 371, 360, 374), (376, 366, 357, 375), (372, 376, 375, 361), (363, 369, 376, 372), (369, 359, 366, 376), (364, 377, 374, 356), (358, 368, 377, 364), (368, 362, 371, 377), (374, 378, 365, 356), (360, 373, 378, 374), (373, 361, 375, 378), (371, 379, 373, 360), (362, 370, 379, 371), (370, 363, 372, 379), (368, 380, 370, 362), (358, 367, 380, 368), (367, 359, 369, 380), (364, 381, 367, 358), (356, 365, 381, 364), (365, 357, 366, 381), (407, 392, 385, 393), (406, 395, 389, 396), (405, 398, 387, 399), (404, 401, 383, 391), (403, 397, 386, 400), (402, 392, 383, 401), (398, 402, 401, 387), (389, 395, 402, 398), (395, 385, 392, 402), (390, 403, 400, 382), (384, 394, 403, 390), (394, 388, 397, 403), (400, 404, 391, 382), (386, 399, 404, 400), (399, 387, 401, 404), (397, 405, 399, 386), (388, 396, 405, 397), (396, 389, 398, 405), (394, 406, 396, 388), (384, 393, 406, 394), (393, 385, 395, 406), (390, 407, 393, 384), (382, 391, 407, 390), (391, 383, 392, 407), (433, 418, 411, 419), (432, 421, 415, 422), (431, 424, 413, 425), (430, 427, 409, 417), (429, 423, 412, 426), (428, 418, 409, 427), (424, 428, 427, 413), (415, 421, 428, 424), (421, 411, 418, 428), (416, 429, 426, 408), (410, 420, 429, 416), (420, 414, 423, 429), (426, 430, 417, 408), (412, 425, 430, 426), (425, 413, 427, 430), (423, 431, 425, 412), (414, 422, 431, 423), (422, 415, 424, 431), (420, 432, 422, 414), (410, 419, 432, 420), (419, 411, 421, 432), (416, 433, 419, 410), (408, 417, 433, 416), (417, 409, 418, 433), (459, 444, 437, 445), (458, 447, 441, 448), (457, 450, 439, 451), (456, 453, 435, 443), (455, 449, 438, 452), (454, 444, 435, 453), (450, 454, 453, 439), (441, 447, 454, 450), (447, 437, 444, 454), (442, 455, 452, 434), (436, 446, 455, 442), (446, 440, 449, 455), (452, 456, 443, 434), (438, 451, 456, 452), (451, 439, 453, 456), (449, 457, 451, 438), (440, 448, 457, 449), (448, 441, 450, 457), (446, 458, 448, 440), (436, 445, 458, 446), (445, 437, 447, 458), (442, 459, 445, 436), (434, 443, 459, 442), (443, 435, 444, 459), (485, 470, 463, 471), (484, 473, 467, 474), (483, 476, 465, 477), (482, 479, 461, 469), (481, 475, 464, 478), (480, 470, 461, 479), (476, 480, 479, 465), (467, 473, 480, 476), (473, 463, 470, 480), (468, 481, 478, 460), (462, 472, 481, 468), (472, 466, 475, 481), (478, 482, 469, 460), (464, 477, 482, 478), (477, 465, 479, 482), (475, 483, 477, 464), (466, 474, 483, 475), (474, 467, 476, 483), (472, 484, 474, 466), (462, 471, 484, 472), (471, 463, 473, 484), (468, 485, 471, 462), (460, 469, 485, 468), (469, 461, 470, 485), (511, 496, 489, 497), (510, 499, 493, 500), (509, 502, 491, 503), (508, 505, 487, 495), (507, 501, 490, 504), (506, 496, 487, 505), (502, 506, 505, 491), (493, 499, 506, 502), (499, 489, 496, 506), (494, 507, 504, 486), (488, 498, 507, 494), (498, 492, 501, 507), (504, 508, 495, 486), (490, 503, 508, 504), (503, 491, 505, 508), (501, 509, 503, 490), (492, 500, 509, 501), (500, 493, 502, 509), (498, 510, 500, 492), (488, 497, 510, 498), (497, 489, 499, 510), (494, 511, 497, 488), (486, 495, 511, 494), (495, 487, 496, 511), (537, 522, 515, 523), (536, 525, 519, 526), (535, 528, 517, 529), (534, 531, 513, 521), (533, 527, 516, 530), (532, 522, 513, 531), (528, 532, 531, 517), (519, 525, 532, 528), (525, 515, 522, 532), (520, 533, 530, 512), (514, 524, 533, 520), (524, 518, 527, 533), (530, 534, 521, 512), (516, 529, 534, 530), (529, 517, 531, 534), (527, 535, 529, 516), (518, 526, 535, 527), (526, 519, 528, 535), (524, 536, 526, 518), (514, 523, 536, 524), (523, 515, 525, 536), (520, 537, 523, 514), (512, 521, 537, 520), (521, 513, 522, 537), (563, 548, 541, 549), (562, 551, 545, 552), (561, 554, 543, 555), (560, 557, 539, 547), (559, 553, 542, 556), (558, 548, 539, 557), (554, 558, 557, 543), (545, 551, 558, 554), (551, 541, 548, 558), (546, 559, 556, 538), (540, 550, 559, 546), (550, 544, 553, 559), (556, 560, 547, 538), (542, 555, 560, 556), (555, 543, 557, 560), (553, 561, 555, 542), (544, 552, 561, 553), (552, 545, 554, 561), (550, 562, 552, 544), (540, 549, 562, 550), (549, 541, 551, 562), (546, 563, 549, 540), (538, 547, 563, 546), (547, 539, 548, 563), (589, 574, 567, 575), (588, 577, 571, 578), (587, 580, 569, 581), (586, 583, 565, 573), (585, 579, 568, 582), (584, 574, 565, 583), (580, 584, 583, 569), (571, 577, 584, 580), (577, 567, 574, 584), (572, 585, 582, 564), (566, 576, 585, 572), (576, 570, 579, 585), (582, 586, 573, 564), (568, 581, 586, 582), (581, 569, 583, 586), (579, 587, 581, 568), (570, 578, 587, 579), (578, 571, 580, 587), (576, 588, 578, 570), (566, 575, 588, 576), (575, 567, 577, 588), (572, 589, 575, 566), (564, 573, 589, 572), (573, 565, 574, 589), (615, 600, 593, 601), (614, 603, 597, 604), (613, 606, 595, 607), (612, 609, 591, 599), (611, 605, 594, 608), (610, 600, 591, 609), (606, 610, 609, 595), (597, 603, 610, 606), (603, 593, 600, 610), (598, 611, 608, 590), (592, 602, 611, 598), (602, 596, 605, 611), (608, 612, 599, 590), (594, 607, 612, 608), (607, 595, 609, 612), (605, 613, 607, 594), (596, 604, 613, 605), (604, 597, 606, 613), (602, 614, 604, 596), (592, 601, 614, 602), (601, 593, 603, 614), (598, 615, 601, 592), (590, 599, 615, 598), (599, 591, 600, 615), (641, 626, 619, 627), (640, 629, 623, 630), (639, 632, 621, 633), (638, 635, 617, 625), (637, 631, 620, 634), (636, 626, 617, 635), (632, 636, 635, 621), (623, 629, 636, 632), (629, 619, 626, 636), (624, 637, 634, 616), (618, 628, 637, 624), (628, 622, 631, 637), (634, 638, 625, 616), (620, 633, 638, 634), (633, 621, 635, 638), (631, 639, 633, 620), (622, 630, 639, 631), (630, 623, 632, 639), (628, 640, 630, 622), (618, 627, 640, 628), (627, 619, 629, 640), (624, 641, 627, 618), (616, 625, 641, 624), (625, 617, 626, 641), (667, 652, 645, 653), (666, 655, 649, 656), (665, 658, 647, 659), (664, 661, 643, 651), (663, 657, 646, 660), (662, 652, 643, 661), (658, 662, 661, 647), (649, 655, 662, 658), (655, 645, 652, 662), (650, 663, 660, 642), (644, 654, 663, 650), (654, 648, 657, 663), (660, 664, 651, 642), (646, 659, 664, 660), (659, 647, 661, 664), (657, 665, 659, 646), (648, 656, 665, 657), (656, 649, 658, 665), (654, 666, 656, 648), (644, 653, 666, 654), (653, 645, 655, 666), (650, 667, 653, 644), (642, 651, 667, 650), (651, 643, 652, 667), (693, 678, 671, 679), (692, 681, 675, 682), (691, 684, 673, 685), (690, 687, 669, 677), (689, 683, 672, 686), (688, 678, 669, 687), (684, 688, 687, 673), (675, 681, 688, 684), (681, 671, 678, 688), (676, 689, 686, 668), (670, 680, 689, 676), (680, 674, 683, 689), (686, 690, 677, 668), (672, 685, 690, 686), (685, 673, 687, 690), (683, 691, 685, 672), (674, 682, 691, 683), (682, 675, 684, 691), (680, 692, 682, 674), (670, 679, 692, 680), (679, 671, 681, 692), (676, 693, 679, 670), (668, 677, 693, 676), (677, 669, 678, 693), (719, 704, 697, 705), (718, 707, 701, 708), (717, 710, 699, 711), (716, 713, 695, 703), (715, 709, 698, 712), (714, 704, 695, 713), (710, 714, 713, 699), (701, 707, 714, 710), (707, 697, 704, 714), (702, 715, 712, 694), (696, 706, 715, 702), (706, 700, 709, 715), (712, 716, 703, 694), (698, 711, 716, 712), (711, 699, 713, 716), (709, 717, 711, 698), (700, 708, 717, 709), (708, 701, 710, 717), (706, 718, 708, 700), (696, 705, 718, 706), (705, 697, 707, 718), (702, 719, 705, 696), (694, 703, 719, 702), (703, 695, 704, 719), (745, 730, 723, 731), (744, 733, 727, 734), (743, 736, 725, 737), (742, 739, 721, 729), (741, 735, 724, 738), (740, 730, 721, 739), (736, 740, 739, 725), (727, 733, 740, 736), (733, 723, 730, 740), (728, 741, 738, 720), (722, 732, 741, 728), (732, 726, 735, 741), (738, 742, 729, 720), (724, 737, 742, 738), (737, 725, 739, 742), (735, 743, 737, 724), (726, 734, 743, 735), (734, 727, 736, 743), (732, 744, 734, 726), (722, 731, 744, 732), (731, 723, 733, 744), (728, 745, 731, 722), (720, 729, 745, 728), (729, 721, 730, 745), (771, 756, 749, 757), (770, 759, 753, 760), (769, 762, 751, 763), (768, 765, 747, 755), (767, 761, 750, 764), (766, 756, 747, 765), (762, 766, 765, 751), (753, 759, 766, 762), (759, 749, 756, 766), (754, 767, 764, 746), (748, 758, 767, 754), (758, 752, 761, 767), (764, 768, 755, 746), (750, 763, 768, 764), (763, 751, 765, 768), (761, 769, 763, 750), (752, 760, 769, 761), (760, 753, 762, 769), (758, 770, 760, 752), (748, 757, 770, 758), (757, 749, 759, 770), (754, 771, 757, 748), (746, 755, 771, 754), (755, 747, 756, 771), (797, 782, 775, 783), (796, 785, 779, 786), (795, 788, 777, 789), (794, 791, 773, 781), (793, 787, 776, 790), (792, 782, 773, 791), (788, 792, 791, 777), (779, 785, 792, 788), (785, 775, 782, 792), (780, 793, 790, 772), (774, 784, 793, 780), (784, 778, 787, 793), (790, 794, 781, 772), (776, 789, 794, 790), (789, 777, 791, 794), (787, 795, 789, 776), (778, 786, 795, 787), (786, 779, 788, 795), (784, 796, 786, 778), (774, 783, 796, 784), (783, 775, 785, 796), (780, 797, 783, 774), (772, 781, 797, 780), (781, 773, 782, 797), (823, 808, 801, 809), (822, 811, 805, 812), (821, 814, 803, 815), (820, 817, 799, 807), (819, 813, 802, 816), (818, 808, 799, 817), (814, 818, 817, 803), (805, 811, 818, 814), (811, 801, 808, 818), (806, 819, 816, 798), (800, 810, 819, 806), (810, 804, 813, 819), (816, 820, 807, 798), (802, 815, 820, 816), (815, 803, 817, 820), (813, 821, 815, 802), (804, 812, 821, 813), (812, 805, 814, 821), (810, 822, 812, 804), (800, 809, 822, 810), (809, 801, 811, 822), (806, 823, 809, 800), (798, 807, 823, 806), (807, 799, 808, 823), (849, 834, 827, 835), (848, 837, 831, 838), (847, 840, 829, 841), (846, 843, 825, 833), (845, 839, 828, 842), (844, 834, 825, 843), (840, 844, 843, 829), (831, 837, 844, 840), (837, 827, 834, 844), (832, 845, 842, 824), (826, 836, 845, 832), (836, 830, 839, 845), (842, 846, 833, 824), (828, 841, 846, 842), (841, 829, 843, 846), (839, 847, 841, 828), (830, 838, 847, 839), (838, 831, 840, 847), (836, 848, 838, 830), (826, 835, 848, 836), (835, 827, 837, 848), (832, 849, 835, 826), (824, 833, 849, 832), (833, 825, 834, 849)])
me_cube_2542.polygons.foreach_set('material_index', [0, 0, 0, 0, 0, 0, 0, 0, 0, 0, 0, 0, 0, 0, 0, 0, 0, 0, 0, 0, 0, 0, 0, 0, 0, 0, 0, 0, 0, 0, 0, 0, 0, 0, 0, 0, 0, 0, 0, 0, 0, 0, 0, 0, 0, 0, 0, 0, 0, 0, 0, 0, 0, 0, 0, 0, 0, 0, 0, 0, 0, 0, 0, 0, 0, 0, 0, 0, 0, 0, 0, 0, 0, 0, 0, 0, 0, 0, 0, 0, 0, 0, 0, 0, 0, 0, 0, 0, 0, 0, 0, 0, 0, 0, 0, 0, 0, 0, 0, 0, 0, 0, 0, 0, 0, 0, 0, 0, 0, 0, 0, 0, 0, 0, 0, 0, 0, 0, 0, 0, 0, 0, 0, 0, 0, 0, 0, 0, 0, 0, 0, 0, 0, 0, 0, 0, 0, 0, 0, 0, 0, 0, 0, 0, 0, 0, 0, 0, 0, 0, 0, 0, 0, 0, 0, 0, 0, 0, 0, 0, 0, 0, 0, 0, 0, 0, 0, 0, 0, 0, 0, 0, 0, 0, 0, 0, 0, 0, 0, 0, 0, 0, 0, 0, 0, 0, 0, 0, 0, 0, 0, 0, 0, 0, 0, 0, 0, 0, 0, 0, 0, 0, 0, 0, 0, 0, 0, 0, 0, 0, 0, 0, 0, 0, 0, 0, 0, 0, 1, 1, 1, 1, 1, 1, 1, 1, 1, 1, 1, 1, 1, 1, 1, 1, 1, 1, 1, 1, 1, 1, 1, 1, 1, 1, 1, 1, 1, 1, 1, 1, 1, 1, 1, 1, 1, 1, 1, 1, 1, 1, 1, 1, 1, 1, 1, 1, 1, 1, 1, 1, 1, 1, 1, 1, 1, 1, 1, 1, 1, 1, 1, 1, 1, 1, 1, 1, 1, 1, 1, 1, 1, 1, 1, 1, 1, 1, 1, 1, 1, 1, 1, 1, 1, 1, 1, 1, 1, 1, 1, 1, 1, 1, 1, 1, 1, 1, 1, 1, 1, 1, 1, 1, 1, 1, 1, 1, 1, 1, 1, 1, 1, 1, 1, 1, 1, 1, 1, 1, 1, 1, 1, 1, 1, 1, 1, 1, 1, 1, 1, 1, 1, 1, 1, 1, 1, 1, 1, 1, 1, 1, 1, 1, 1, 1, 1, 1, 1, 1, 1, 1, 1, 1, 1, 1, 1, 1, 1, 1, 1, 1, 1, 1, 1, 1, 1, 1, 1, 1, 1, 1, 1, 1, 1, 1, 1, 1, 1, 1, 1, 1, 1, 1, 1, 1, 1, 1, 1, 1, 1, 1, 1, 1, 1, 1, 1, 1, 1, 1, 1, 1, 1, 1, 1, 1, 1, 1, 1, 1, 1, 1, 1, 1, 1, 1, 1, 1, 1, 1, 1, 1, 1, 1, 1, 1, 1, 1, 1, 1, 1, 1, 1, 1, 1, 1, 1, 1, 1, 1, 1, 1, 1, 1, 1, 1, 1, 1, 1, 1, 1, 1, 1, 1, 1, 1, 1, 1, 1, 1, 1, 1, 1, 1, 1, 1, 1, 1, 1, 1, 1, 1, 1, 1, 1, 1, 1, 1, 1, 1, 1, 1, 1, 1, 1, 1, 1, 1, 1, 1, 1, 1, 1, 1, 1, 1, 1, 1, 1, 1, 1, 1, 1, 1, 1, 1, 1, 1, 1, 1, 1, 1, 1, 1, 1, 1, 1, 1, 1, 1, 1, 1, 1, 1, 1, 1, 1, 1, 1, 1, 1, 1, 1, 1, 1, 1, 1, 1, 1, 1, 1, 1, 1, 1, 1, 1, 1, 1, 1, 1, 1, 1, 1, 1, 1, 1, 1, 1, 1, 1, 1, 1, 1, 1, 1, 1, 1, 1, 1, 1, 1, 1, 1, 1, 1, 1, 1, 1, 1, 1, 1, 1, 1, 1, 1, 1, 1, 1, 1, 1, 1, 1, 1, 1, 1, 1, 1, 1, 1, 1, 1, 1, 1, 1, 1, 1, 1, 1, 1, 1, 1, 1, 1, 1, 1, 1, 1, 1, 1, 1, 1, 1, 1, 1, 1, 1, 1, 1, 1, 1, 1, 1, 1, 1, 1, 1, 1, 1, 1, 1, 1, 1, 1, 1, 1, 1, 1, 1, 1, 1, 1, 1, 1, 1, 1, 1, 1, 1, 1, 1, 1, 1, 1, 1, 1, 1, 1, 1, 1, 1, 1, 1, 1, 1, 1, 1, 1, 1, 1, 1, 1, 1, 1, 1, 1, 1, 1, 1, 1, 1, 1, 1, 1, 1, 1, 1, 1, 1, 1, 1, 1, 1, 1, 1])
_uv = me_cube_2542.uv_layers.new(name='UVMap')
_uv.uv.foreach_set('vector', [0.1351, 0.74, 0.1351, 0.75, 0.125, 0.74, 0.6149, 1.0, 0.6149, 0.9899, 0.625, 0.99, 0.125, 0.51, 0.1351, 0.5, 0.135, 0.51, 0.625, 0.2497, 0.6151, 0.26, 0.6151, 0.24, 0.3848, 0.74, 0.3827, 0.7589, 0.365, 0.74, 0.6339, 0.7422, 0.615, 0.76, 0.615, 0.74, 0.3828, 0.4912, 0.385, 0.51, 0.3651, 0.51, 0.6338, 0.5077, 0.615, 0.5099, 0.615, 0.4901, 0.125, 0.635, 0.125, 0.6166, 0.135, 0.6152, 0.135, 0.635, 0.5084, 1.0, 0.4901, 1.0, 0.4901, 0.99, 0.5099, 0.99, 0.6149, 0.135, 0.6149, 0.1152, 0.625, 0.1166, 0.625, 0.135, 0.49, 0.24, 0.5099, 0.2399, 0.5099, 0.26, 0.49, 0.26, 0.2401, 0.5, 0.2585, 0.5, 0.2598, 0.51, 0.24, 0.51, 0.615, 0.3848, 0.6151, 0.3649, 0.625, 0.3649, 0.625, 0.3833, 0.49, 0.49, 0.51, 0.49, 0.51, 0.5099, 0.49, 0.51, 0.3849, 0.615, 0.3849, 0.635, 0.365, 0.635, 0.365, 0.615, 0.615, 0.6351, 0.615, 0.6151, 0.635, 0.6151, 0.635, 0.635, 0.4901, 0.74, 0.51, 0.74, 0.51, 0.76, 0.4901, 0.76, 0.26, 0.75, 0.2416, 0.75, 0.2401, 0.7401, 0.26, 0.7401, 0.615, 0.8851, 0.615, 0.8652, 0.625, 0.8665, 0.625, 0.8852, 0.26, 0.6349, 0.24, 0.6349, 0.24, 0.615, 0.26, 0.615, 0.51, 0.885, 0.49, 0.885, 0.49, 0.865, 0.51, 0.865, 0.51, 0.635, 0.4901, 0.635, 0.4901, 0.615, 0.51, 0.6151, 0.135, 0.635, 0.1351, 0.74, 0.125, 0.74, 0.125, 0.635, 0.5099, 0.99, 0.6149, 0.9899, 0.6149, 1.0, 0.5084, 1.0, 0.625, 0.135, 0.625, 0.2497, 0.6151, 0.24, 0.6149, 0.135, 0.49, 0.26, 0.385, 0.26, 0.385, 0.24, 0.49, 0.24, 0.24, 0.51, 0.135, 0.51, 0.1351, 0.5, 0.2401, 0.5, 0.625, 0.3833, 0.6338, 0.5077, 0.615, 0.4901, 0.615, 0.3848, 0.49, 0.51, 0.385, 0.51, 0.3828, 0.4912, 0.49, 0.49, 0.365, 0.615, 0.3651, 0.51, 0.385, 0.51, 0.3849, 0.615, 0.635, 0.635, 0.6339, 0.7422, 0.615, 0.74, 0.615, 0.6351, 0.4901, 0.76, 0.3827, 0.7589, 0.3848, 0.74, 0.4901, 0.74, 0.26, 0.7401, 0.365, 0.74, 0.3827, 0.7589, 0.26, 0.75, 0.625, 0.8852, 0.625, 0.99, 0.6149, 0.9899, 0.615, 0.8851, 0.135, 0.51, 0.135, 0.6152, 0.125, 0.6166, 0.125, 0.51, 0.3849, 0.9899, 0.4901, 0.99, 0.4901, 1.0, 0.3849, 1.0, 0.625, 0.009926, 0.625, 0.1166, 0.6149, 0.1152, 0.6149, 0.01, 0.6151, 0.26, 0.5099, 0.26, 0.5099, 0.2399, 0.6151, 0.24, 0.3651, 0.51, 0.2598, 0.51, 0.2585, 0.5, 0.3828, 0.4912, 0.625, 0.2497, 0.625, 0.3649, 0.6151, 0.3649, 0.6151, 0.26, 0.615, 0.5099, 0.51, 0.5099, 0.51, 0.49, 0.615, 0.4901, 0.365, 0.74, 0.365, 0.635, 0.3849, 0.635, 0.3848, 0.74, 0.6338, 0.5077, 0.635, 0.6151, 0.615, 0.6151, 0.615, 0.5099, 0.615, 0.76, 0.51, 0.76, 0.51, 0.74, 0.615, 0.74, 0.1351, 0.74, 0.2401, 0.7401, 0.2416, 0.75, 0.1351, 0.75, 0.6339, 0.7422, 0.625, 0.8665, 0.615, 0.8652, 0.615, 0.76, 0.7601, 0.74, 0.74, 0.74, 0.74, 0.6462, 0.7579, 0.6462, 0.7601, 0.6462, 0.74, 0.6025, 0.7401, 0.51, 0.7601, 0.51, 0.7601, 0.6025, 0.7425, 0.6025, 0.635, 0.635, 0.635, 0.6151, 0.7277, 0.615, 0.7278, 0.6326, 0.7278, 0.635, 0.7716, 0.6172, 0.7716, 0.615, 0.8649, 0.615, 0.8649, 0.635, 0.7717, 0.635, 0.26, 0.6349, 0.26, 0.7401, 0.2401, 0.7401, 0.24, 0.6349, 0.2598, 0.51, 0.26, 0.615, 0.24, 0.615, 0.24, 0.51, 0.135, 0.635, 0.135, 0.6152, 0.1654, 0.6152, 0.1657, 0.635, 0.209, 0.6151, 0.24, 0.615, 0.24, 0.6349, 0.2091, 0.6349, 0.26, 0.6349, 0.26, 0.615, 0.2903, 0.615, 0.2903, 0.6349, 0.3343, 0.615, 0.365, 0.615, 0.365, 0.635, 0.3343, 0.635, 0.51, 0.885, 0.5099, 0.99, 0.4901, 0.99, 0.49, 0.885, 0.51, 0.76, 0.51, 0.865, 0.49, 0.865, 0.4901, 0.76, 0.49, 0.885, 0.385, 0.8851, 0.385, 0.865, 0.49, 0.865, 0.615, 0.8851, 0.51, 0.885, 0.51, 0.865, 0.615, 0.8652, 0.51, 0.635, 0.51, 0.74, 0.4901, 0.74, 0.4901, 0.635, 0.51, 0.5099, 0.51, 0.6151, 0.4901, 0.615, 0.49, 0.51, 0.4901, 0.635, 0.3849, 0.635, 0.3849, 0.615, 0.4901, 0.615, 0.615, 0.6351, 0.51, 0.635, 0.51, 0.6151, 0.615, 0.6151, 0.51, 0.49, 0.49, 0.49, 0.49, 0.3968, 0.51, 0.3969, 0.49, 0.3531, 0.49, 0.26, 0.5099, 0.26, 0.5099, 0.3531, 0.4923, 0.3531, 0.385, 0.3849, 0.385, 0.365, 0.4788, 0.365, 0.4787, 0.385, 0.6151, 0.3649, 0.615, 0.3848, 0.5223, 0.385, 0.5225, 0.365, 0.5099, 0.2399, 0.49, 0.24, 0.4901, 0.1468, 0.51, 0.1469, 0.4901, 0.103, 0.4901, 0.009983, 0.5101, 0.009989, 0.5101, 0.103, 0.3849, 0.135, 0.3849, 0.115, 0.4777, 0.115, 0.4778, 0.135, 0.6149, 0.1152, 0.6149, 0.135, 0.5215, 0.135, 0.5214, 0.1172, 0.5214, 0.115, 0.4589, 0.04066, 0.4158, 0.0408, 0.416, 0.08436, 0.4591, 0.08433, 0.4776, 0.103, 0.4777, 0.115, 0.3849, 0.115, 0.3849, 0.009978, 0.4901, 0.009983, 0.4901, 0.103, 0.4781, 0.103, 0.4591, 0.08397, 0.4591, 0.08433, 0.4591, 0.08397, 0.4781, 0.103, 0.4776, 0.103, 0.4596, 0.9159, 0.49, 0.885, 0.4901, 0.99, 0.3849, 0.9899, 0.4158, 0.9597, 0.4591, 0.9596, 0.4158, 0.9597, 0.3849, 0.9899, 0.385, 0.8851, 0.49, 0.885, 0.4596, 0.9159, 0.4161, 0.9158, 0.2091, 0.6349, 0.24, 0.6349, 0.2401, 0.7401, 0.1351, 0.74, 0.135, 0.635, 0.1657, 0.635, 0.1656, 0.6468, 0.1656, 0.6654, 0.1656, 0.666, 0.1655, 0.7089, 0.2087, 0.7091, 0.2097, 0.7092, 0.2093, 0.6657, 0.2092, 0.647, 0.2093, 0.6657, 0.1656, 0.6654, 0.1656, 0.6468, 0.2092, 0.647, 0.5847, 0.08483, 0.6149, 0.1152, 0.5214, 0.115, 0.5214, 0.1031, 0.5403, 0.08451, 0.5101, 0.103, 0.5101, 0.009989, 0.6149, 0.01, 0.6149, 0.1152, 0.5847, 0.08483, 0.5846, 0.04104, 0.5401, 0.04075, 0.5403, 0.08451, 0.5214, 0.1031, 0.6149, 0.9899, 0.5099, 0.99, 0.5404, 0.9596, 0.5845, 0.9596, 0.5404, 0.9596, 0.5099, 0.99, 0.51, 0.885, 0.615, 0.8851, 0.6149, 0.9899, 0.5845, 0.9596, 0.5846, 0.9155, 0.5408, 0.9158, 0.7717, 0.635, 0.8649, 0.635, 0.8649, 0.74, 0.7601, 0.74, 0.7601, 0.6462, 0.7717, 0.6462, 0.49, 0.24, 0.385, 0.24, 0.3849, 0.135, 0.4778, 0.135, 0.4779, 0.1468, 0.4594, 0.1656, 0.4159, 0.1658, 0.4159, 0.2093, 0.4597, 0.2093, 0.4901, 0.1468, 0.49, 0.24, 0.4597, 0.2093, 0.4594, 0.1656, 0.4779, 0.1468, 0.385, 0.365, 0.385, 0.26, 0.49, 0.26, 0.49, 0.3531, 0.4788, 0.3532, 0.4788, 0.3538, 0.4788, 0.365, 0.1654, 0.6152, 0.135, 0.6152, 0.135, 0.51, 0.24, 0.51, 0.24, 0.615, 0.209, 0.6151, 0.2091, 0.6034, 0.2093, 0.5846, 0.2097, 0.5407, 0.1658, 0.541, 0.1656, 0.5846, 0.1655, 0.6032, 0.2093, 0.5846, 0.2091, 0.6034, 0.1655, 0.6032, 0.1656, 0.5846, 0.7601, 0.51, 0.8649, 0.51, 0.8649, 0.615, 0.7716, 0.615, 0.7716, 0.6026, 0.7601, 0.6025, 0.5215, 0.135, 0.6149, 0.135, 0.6151, 0.24, 0.5099, 0.2399, 0.51, 0.1469, 0.5215, 0.147, 0.5404, 0.1659, 0.5406, 0.21, 0.5841, 0.2101, 0.5844, 0.166, 0.5413, 0.1659, 0.5215, 0.1463, 0.5215, 0.147, 0.5215, 0.1463, 0.5413, 0.1659, 0.5404, 0.1659, 0.5099, 0.3531, 0.5099, 0.26, 0.6151, 0.26, 0.6151, 0.3649, 0.5225, 0.365, 0.5225, 0.3594, 0.5411, 0.3345, 0.5847, 0.3348, 0.5844, 0.2908, 0.541, 0.2907, 0.5411, 0.3284, 0.5225, 0.3532, 0.5411, 0.3345, 0.5225, 0.3594, 0.5225, 0.3532, 0.5411, 0.3284, 0.3849, 0.635, 0.4901, 0.635, 0.4901, 0.74, 0.3848, 0.74, 0.49, 0.865, 0.385, 0.865, 0.3827, 0.7589, 0.4901, 0.76, 0.4594, 0.7902, 0.4152, 0.7898, 0.416, 0.8337, 0.4598, 0.8342, 0.4594, 0.7902, 0.4901, 0.76, 0.49, 0.865, 0.4598, 0.8342, 0.2912, 0.6658, 0.2904, 0.6471, 0.3343, 0.647, 0.3343, 0.6657, 0.3343, 0.635, 0.365, 0.635, 0.365, 0.74, 0.26, 0.7401, 0.26, 0.6349, 0.2903, 0.6349, 0.2904, 0.6471, 0.2912, 0.6658, 0.2904, 0.6658, 0.2906, 0.7094, 0.3343, 0.7095, 0.3343, 0.6657, 0.3343, 0.647, 0.74, 0.6462, 0.74, 0.74, 0.6339, 0.7422, 0.635, 0.635, 0.7278, 0.635, 0.7278, 0.6462, 0.5841, 0.6654, 0.615, 0.6351, 0.615, 0.74, 0.51, 0.74, 0.5403, 0.7097, 0.584, 0.7094, 0.5403, 0.7097, 0.51, 0.74, 0.51, 0.635, 0.615, 0.6351, 0.5841, 0.6654, 0.5403, 0.6657, 0.5406, 0.7902, 0.51, 0.76, 0.615, 0.76, 0.584, 0.7902, 0.584, 0.7902, 0.615, 0.76, 0.615, 0.8652, 0.51, 0.865, 0.51, 0.76, 0.5406, 0.7902, 0.5408, 0.8343, 0.5842, 0.8342, 0.4785, 0.3969, 0.4594, 0.4223, 0.4595, 0.4157, 0.4786, 0.3904, 0.49, 0.3968, 0.49, 0.49, 0.3828, 0.4912, 0.385, 0.3849, 0.4787, 0.385, 0.4786, 0.3904, 0.4595, 0.4157, 0.4153, 0.4158, 0.4143, 0.4597, 0.4589, 0.4595, 0.4594, 0.4223, 0.4785, 0.3969, 0.4593, 0.5847, 0.4901, 0.615, 0.3849, 0.615, 0.385, 0.51, 0.4153, 0.5411, 0.4156, 0.5847, 0.4153, 0.5411, 0.385, 0.51, 0.49, 0.51, 0.4901, 0.615, 0.4593, 0.5847, 0.4592, 0.5411, 0.26, 0.615, 0.2598, 0.51, 0.3651, 0.51, 0.365, 0.615, 0.3343, 0.615, 0.3343, 0.6032, 0.334, 0.5844, 0.3343, 0.5844, 0.3342, 0.5406, 0.2905, 0.5406, 0.2905, 0.541, 0.2904, 0.5845, 0.2904, 0.6034, 0.2903, 0.615, 0.334, 0.5844, 0.3343, 0.6032, 0.2904, 0.6034, 0.2904, 0.5845, 0.7277, 0.615, 0.635, 0.6151, 0.6338, 0.5077, 0.7401, 0.51, 0.74, 0.6025, 0.7277, 0.6025, 0.615, 0.3848, 0.615, 0.4901, 0.51, 0.49, 0.51, 0.3969, 0.5223, 0.3969, 0.5223, 0.385, 0.51, 0.5099, 0.615, 0.5099, 0.615, 0.6151, 0.51, 0.6151, 0.4117, 0.0, 0.375, 0.0, 0.375, 0.25, 0.4119, 0.25, 0.4119, 0.1788, 0.4122, 0.1661, 0.4122, 0.06434, 0.4119, 0.25, 0.375, 0.25, 0.375, 0.5, 0.4128, 0.5, 0.4124, 0.4295, 0.4126, 0.4157, 0.4124, 0.3151, 0.375, 0.5, 0.375, 0.75, 0.4126, 0.75, 0.4126, 0.6863, 0.4124, 0.6724, 0.4124, 0.5715, 0.4128, 0.5, 0.375, 0.75, 0.375, 1.0, 0.4117, 1.0, 0.4121, 0.9343, 0.4125, 0.922, 0.4127, 0.8199, 0.4126, 0.75, 0.125, 0.5, 0.125, 0.75, 0.375, 0.75, 0.375, 0.5, 0.5884, 0.25, 0.625, 0.25, 0.625, 0.0, 0.5871, 0.0, 0.5888, 0.5, 0.625, 0.5, 0.625, 0.25, 0.5884, 0.25, 0.625, 0.75, 0.625, 0.5, 0.5888, 0.5, 0.5909, 0.75, 0.5871, 1.0, 0.625, 1.0, 0.625, 0.75, 0.5909, 0.75, 0.625, 0.5, 0.625, 0.75, 0.875, 0.75, 0.875, 0.5, 0.588, 0.25, 0.625, 0.25, 0.625, 0.0, 0.5896, 0.0, 0.588, 0.2475, 0.5906, 0.5, 0.625, 0.5, 0.625, 0.25, 0.588, 0.25, 0.5869, 0.75, 0.625, 0.75, 0.625, 0.5, 0.5906, 0.5, 0.5896, 1.0, 0.625, 1.0, 0.625, 0.75, 0.5869, 0.75, 0.5869, 0.7515, 0.625, 0.5, 0.625, 0.75, 0.875, 0.75, 0.875, 0.5, 0.5866, 0.25, 0.625, 0.25, 0.625, 0.0, 0.5851, 0.0, 0.586, 0.06787, 0.5862, 0.1816, 0.5903, 0.5, 0.625, 0.5, 0.625, 0.25, 0.5866, 0.25, 0.5888, 0.75, 0.625, 0.75, 0.625, 0.5, 0.5903, 0.5, 0.59, 0.5667, 0.5897, 0.6807, 0.5851, 1.0, 0.625, 1.0, 0.625, 0.75, 0.5888, 0.75, 0.625, 0.5, 0.625, 0.75, 0.875, 0.75, 0.875, 0.5, 0.5903, 0.25, 0.625, 0.25, 0.625, 0.0, 0.5898, 0.0, 0.5902, 0.06986, 0.5908, 0.184, 0.5876, 0.5, 0.625, 0.5, 0.625, 0.25, 0.5903, 0.25, 0.5865, 0.75, 0.625, 0.75, 0.625, 0.5, 0.5876, 0.5, 0.588, 0.5673, 0.5869, 0.6811, 0.5898, 1.0, 0.625, 1.0, 0.625, 0.75, 0.5865, 0.75, 0.625, 0.5, 0.625, 0.75, 0.875, 0.75, 0.875, 0.5, 0.5836, 0.25, 0.625, 0.25, 0.625, 0.0, 0.5856, 0.0, 0.5835, 0.2465, 0.5873, 0.5, 0.625, 0.5, 0.625, 0.25, 0.5836, 0.25, 0.5838, 0.75, 0.625, 0.75, 0.625, 0.5, 0.5873, 0.5, 0.5856, 1.0, 0.625, 1.0, 0.625, 0.75, 0.5838, 0.75, 0.5837, 0.7553, 0.625, 0.5, 0.625, 0.75, 0.875, 0.75, 0.875, 0.5, 0.5892, 0.25, 0.625, 0.25, 0.625, 0.0, 0.5857, 0.0, 0.586, 0.5, 0.625, 0.5, 0.625, 0.25, 0.5892, 0.25, 0.5892, 0.2542, 0.625, 0.75, 0.625, 0.5, 0.586, 0.5, 0.5846, 0.75, 0.5857, 1.0, 0.625, 1.0, 0.625, 0.75, 0.5846, 0.75, 0.625, 0.5, 0.625, 0.75, 0.875, 0.75, 0.875, 0.5, 0.375, 0.0, 0.375, 0.25, 0.625, 0.25, 0.625, 0.0, 0.625, 0.2828, 0.625, 0.25, 0.375, 0.25, 0.375, 0.2822, 0.375, 0.9664, 0.375, 1.0, 0.625, 1.0, 0.625, 0.9686, 0.1572, 0.5, 0.125, 0.5, 0.125, 0.75, 0.1586, 0.75, 0.8436, 0.75, 0.875, 0.75, 0.875, 0.5, 0.8422, 0.5, 0.375, 0.0, 0.375, 0.25, 0.625, 0.25, 0.625, 0.0, 0.625, 0.2867, 0.625, 0.25, 0.375, 0.25, 0.375, 0.2873, 0.375, 0.9648, 0.375, 1.0, 0.625, 1.0, 0.625, 0.9653, 0.125, 0.5, 0.125, 0.75, 0.1602, 0.75, 0.1623, 0.5, 0.875, 0.75, 0.875, 0.5, 0.8383, 0.5, 0.8403, 0.75, 0.375, 0.5, 0.625, 0.5, 0.625, 0.467, 0.375, 0.4652, 0.375, 0.5, 0.375, 0.75, 0.625, 0.75, 0.625, 0.5, 0.625, 0.75, 0.375, 0.75, 0.375, 0.7831, 0.625, 0.781, 0.3419, 0.75, 0.375, 0.75, 0.375, 0.5, 0.3402, 0.5, 0.658, 0.5, 0.625, 0.5, 0.625, 0.75, 0.656, 0.75, 0.375, 0.5, 0.625, 0.5, 0.625, 0.4666, 0.375, 0.4651, 0.375, 0.5, 0.375, 0.75, 0.625, 0.75, 0.625, 0.5, 0.625, 0.75, 0.375, 0.75, 0.375, 0.7858, 0.3801, 0.7858, 0.625, 0.7849, 0.3392, 0.75, 0.375, 0.75, 0.375, 0.5, 0.3401, 0.5, 0.6584, 0.5, 0.625, 0.5, 0.625, 0.75, 0.6599, 0.75, 0.375, 0.4628, 0.375, 0.5, 0.625, 0.5, 0.625, 0.4632, 0.5599, 0.4628, 0.4454, 0.4625, 0.375, 0.5, 0.375, 0.75, 0.625, 0.75, 0.625, 0.5, 0.625, 0.7863, 0.625, 0.75, 0.375, 0.75, 0.375, 0.787, 0.3779, 0.787, 0.4474, 0.7868, 0.5616, 0.7867, 0.338, 0.75, 0.375, 0.75, 0.375, 0.5, 0.3378, 0.5, 0.3378, 0.5676, 0.3379, 0.6815, 0.6618, 0.5, 0.625, 0.5, 0.625, 0.75, 0.6613, 0.75, 0.6618, 0.682, 0.662, 0.6695, 0.6622, 0.5675, 0.6618, 0.5036, 0.375, 0.4643, 0.375, 0.5, 0.625, 0.5, 0.625, 0.4635, 0.375, 0.5, 0.375, 0.75, 0.625, 0.75, 0.625, 0.5, 0.625, 0.75, 0.375, 0.75, 0.375, 0.7853, 0.625, 0.7846, 0.3397, 0.75, 0.375, 0.75, 0.375, 0.5, 0.3393, 0.5, 0.6615, 0.502, 0.6615, 0.5, 0.625, 0.5, 0.625, 0.75, 0.6596, 0.75, 0.375, 0.4639, 0.375, 0.5, 0.625, 0.5, 0.625, 0.4637, 0.375, 0.5, 0.375, 0.75, 0.625, 0.75, 0.625, 0.5, 0.625, 0.7865, 0.625, 0.75, 0.375, 0.75, 0.375, 0.7852, 0.3398, 0.75, 0.375, 0.75, 0.375, 0.5, 0.3389, 0.5, 0.6613, 0.5, 0.625, 0.5, 0.625, 0.75, 0.6615, 0.75, 0.625, 0.03309, 0.625, 0.0, 0.375, 0.0, 0.375, 0.03487, 0.375, 0.715, 0.375, 0.75, 0.625, 0.75, 0.625, 0.7159, 0.375, 0.75, 0.375, 1.0, 0.625, 1.0, 0.625, 0.75, 0.125, 0.7151, 0.125, 0.75, 0.375, 0.75, 0.375, 0.715, 0.34, 0.715, 0.625, 0.75, 0.875, 0.75, 0.875, 0.7169, 0.625, 0.7159, 0.625, 0.0355, 0.625, 0.0, 0.375, 0.0, 0.375, 0.03648, 0.4387, 0.03553, 0.4519, 0.03599, 0.5532, 0.03577, 0.375, 0.713, 0.375, 0.75, 0.625, 0.75, 0.625, 0.7139, 0.5538, 0.7132, 0.4397, 0.7129, 0.375, 0.75, 0.375, 1.0, 0.625, 1.0, 0.625, 0.75, 0.125, 0.7135, 0.125, 0.75, 0.375, 0.75, 0.375, 0.713, 0.3382, 0.7132, 0.3072, 0.7135, 0.1926, 0.7141, 0.1285, 0.7135, 0.6935, 0.7139, 0.625, 0.7139, 0.625, 0.75, 0.875, 0.75, 0.875, 0.7145, 0.8395, 0.7145, 0.8078, 0.7145, 0.625, 0.03767, 0.625, 0.0, 0.375, 0.0, 0.375, 0.03729, 0.375, 0.7119, 0.375, 0.75, 0.625, 0.75, 0.625, 0.7105, 0.375, 0.75, 0.375, 1.0, 0.625, 1.0, 0.625, 0.75, 0.125, 0.7127, 0.125, 0.75, 0.375, 0.75, 0.375, 0.7119, 0.625, 0.75, 0.875, 0.75, 0.875, 0.7123, 0.837, 0.712, 0.625, 0.7105, 0.375, 0.2128, 0.375, 0.25, 0.625, 0.25, 0.625, 0.2107, 0.375, 0.25, 0.375, 0.5, 0.625, 0.5, 0.625, 0.25, 0.625, 0.5398, 0.625, 0.5, 0.375, 0.5, 0.375, 0.5394, 0.375, 0.5394, 0.375, 0.5, 0.125, 0.5, 0.125, 0.5372, 0.875, 0.5393, 0.875, 0.5, 0.625, 0.5, 0.625, 0.5398, 0.375, 0.2116, 0.375, 0.25, 0.625, 0.25, 0.625, 0.2102, 0.375, 0.25, 0.375, 0.5, 0.625, 0.5, 0.625, 0.25, 0.625, 0.5375, 0.625, 0.5, 0.375, 0.5, 0.375, 0.5357, 0.375, 0.5357, 0.375, 0.5, 0.125, 0.5, 0.125, 0.5384, 0.875, 0.5398, 0.875, 0.5, 0.625, 0.5, 0.625, 0.5375, 0.375, 0.25, 0.625, 0.25, 0.625, 0.2126, 0.375, 0.2111, 0.375, 0.25, 0.375, 0.5, 0.625, 0.5, 0.625, 0.25, 0.625, 0.5381, 0.625, 0.5, 0.375, 0.5, 0.375, 0.5371, 0.375, 0.5371, 0.375, 0.5, 0.125, 0.5, 0.125, 0.5389, 0.875, 0.5, 0.625, 0.5, 0.625, 0.5381, 0.875, 0.5374, 0.375, 0.2129, 0.375, 0.25, 0.625, 0.25, 0.625, 0.2126, 0.375, 0.25, 0.375, 0.5, 0.625, 0.5, 0.625, 0.25, 0.625, 0.5, 0.375, 0.5, 0.375, 0.5352, 0.625, 0.5336, 0.375, 0.5352, 0.375, 0.5, 0.125, 0.5, 0.125, 0.5371, 0.875, 0.5374, 0.875, 0.5, 0.625, 0.5, 0.625, 0.5336, 0.5, 0.125, 0.625, 0.125, 0.625, 0.25, 0.5, 0.25, 0.5, 0.375, 0.625, 0.375, 0.625, 0.5, 0.5, 0.5, 0.5, 0.625, 0.625, 0.625, 0.625, 0.75, 0.5, 0.75, 0.5, 0.875, 0.625, 0.875, 0.625, 1.0, 0.5, 1.0, 0.25, 0.625, 0.375, 0.625, 0.375, 0.75, 0.25, 0.75, 0.75, 0.625, 0.875, 0.625, 0.875, 0.75, 0.75, 0.75, 0.625, 0.625, 0.75, 0.625, 0.75, 0.75, 0.625, 0.75, 0.625, 0.5, 0.75, 0.5, 0.75, 0.625, 0.625, 0.625, 0.75, 0.5, 0.875, 0.5, 0.875, 0.625, 0.75, 0.625, 0.125, 0.625, 0.25, 0.625, 0.25, 0.75, 0.125, 0.75, 0.125, 0.5, 0.25, 0.5, 0.25, 0.625, 0.125, 0.625, 0.25, 0.5, 0.375, 0.5, 0.375, 0.625, 0.25, 0.625, 0.375, 0.875, 0.5, 0.875, 0.5, 1.0, 0.375, 1.0, 0.375, 0.75, 0.5, 0.75, 0.5, 0.875, 0.375, 0.875, 0.5, 0.75, 0.625, 0.75, 0.625, 0.875, 0.5, 0.875, 0.375, 0.625, 0.5, 0.625, 0.5, 0.75, 0.375, 0.75, 0.375, 0.5, 0.5, 0.5, 0.5, 0.625, 0.375, 0.625, 0.5, 0.5, 0.625, 0.5, 0.625, 0.625, 0.5, 0.625, 0.375, 0.375, 0.5, 0.375, 0.5, 0.5, 0.375, 0.5, 0.375, 0.25, 0.5, 0.25, 0.5, 0.375, 0.375, 0.375, 0.5, 0.25, 0.625, 0.25, 0.625, 0.375, 0.5, 0.375, 0.375, 0.125, 0.5, 0.125, 0.5, 0.25, 0.375, 0.25, 0.375, 0.0, 0.5, 0.0, 0.5, 0.125, 0.375, 0.125, 0.5, 0.0, 0.625, 0.0, 0.625, 0.125, 0.5, 0.125, 0.5, 0.125, 0.625, 0.125, 0.625, 0.25, 0.5, 0.25, 0.5, 0.375, 0.625, 0.375, 0.625, 0.5, 0.5, 0.5, 0.5, 0.625, 0.625, 0.625, 0.625, 0.75, 0.5, 0.75, 0.5, 0.875, 0.625, 0.875, 0.625, 1.0, 0.5, 1.0, 0.25, 0.625, 0.375, 0.625, 0.375, 0.75, 0.25, 0.75, 0.75, 0.625, 0.875, 0.625, 0.875, 0.75, 0.75, 0.75, 0.625, 0.625, 0.75, 0.625, 0.75, 0.75, 0.625, 0.75, 0.625, 0.5, 0.75, 0.5, 0.75, 0.625, 0.625, 0.625, 0.75, 0.5, 0.875, 0.5, 0.875, 0.625, 0.75, 0.625, 0.125, 0.625, 0.25, 0.625, 0.25, 0.75, 0.125, 0.75, 0.125, 0.5, 0.25, 0.5, 0.25, 0.625, 0.125, 0.625, 0.25, 0.5, 0.375, 0.5, 0.375, 0.625, 0.25, 0.625, 0.375, 0.875, 0.5, 0.875, 0.5, 1.0, 0.375, 1.0, 0.375, 0.75, 0.5, 0.75, 0.5, 0.875, 0.375, 0.875, 0.5, 0.75, 0.625, 0.75, 0.625, 0.875, 0.5, 0.875, 0.375, 0.625, 0.5, 0.625, 0.5, 0.75, 0.375, 0.75, 0.375, 0.5, 0.5, 0.5, 0.5, 0.625, 0.375, 0.625, 0.5, 0.5, 0.625, 0.5, 0.625, 0.625, 0.5, 0.625, 0.375, 0.375, 0.5, 0.375, 0.5, 0.5, 0.375, 0.5, 0.375, 0.25, 0.5, 0.25, 0.5, 0.375, 0.375, 0.375, 0.5, 0.25, 0.625, 0.25, 0.625, 0.375, 0.5, 0.375, 0.375, 0.125, 0.5, 0.125, 0.5, 0.25, 0.375, 0.25, 0.375, 0.0, 0.5, 0.0, 0.5, 0.125, 0.375, 0.125, 0.5, 0.0, 0.625, 0.0, 0.625, 0.125, 0.5, 0.125, 0.5, 0.125, 0.625, 0.125, 0.625, 0.25, 0.5, 0.25, 0.5, 0.375, 0.625, 0.375, 0.625, 0.5, 0.5, 0.5, 0.5, 0.625, 0.625, 0.625, 0.625, 0.75, 0.5, 0.75, 0.5, 0.875, 0.625, 0.875, 0.625, 1.0, 0.5, 1.0, 0.25, 0.625, 0.375, 0.625, 0.375, 0.75, 0.25, 0.75, 0.75, 0.625, 0.875, 0.625, 0.875, 0.75, 0.75, 0.75, 0.625, 0.625, 0.75, 0.625, 0.75, 0.75, 0.625, 0.75, 0.625, 0.5, 0.75, 0.5, 0.75, 0.625, 0.625, 0.625, 0.75, 0.5, 0.875, 0.5, 0.875, 0.625, 0.75, 0.625, 0.125, 0.625, 0.25, 0.625, 0.25, 0.75, 0.125, 0.75, 0.125, 0.5, 0.25, 0.5, 0.25, 0.625, 0.125, 0.625, 0.25, 0.5, 0.375, 0.5, 0.375, 0.625, 0.25, 0.625, 0.375, 0.875, 0.5, 0.875, 0.5, 1.0, 0.375, 1.0, 0.375, 0.75, 0.5, 0.75, 0.5, 0.875, 0.375, 0.875, 0.5, 0.75, 0.625, 0.75, 0.625, 0.875, 0.5, 0.875, 0.375, 0.625, 0.5, 0.625, 0.5, 0.75, 0.375, 0.75, 0.375, 0.5, 0.5, 0.5, 0.5, 0.625, 0.375, 0.625, 0.5, 0.5, 0.625, 0.5, 0.625, 0.625, 0.5, 0.625, 0.375, 0.375, 0.5, 0.375, 0.5, 0.5, 0.375, 0.5, 0.375, 0.25, 0.5, 0.25, 0.5, 0.375, 0.375, 0.375, 0.5, 0.25, 0.625, 0.25, 0.625, 0.375, 0.5, 0.375, 0.375, 0.125, 0.5, 0.125, 0.5, 0.25, 0.375, 0.25, 0.375, 0.0, 0.5, 0.0, 0.5, 0.125, 0.375, 0.125, 0.5, 0.0, 0.625, 0.0, 0.625, 0.125, 0.5, 0.125, 0.5, 0.125, 0.625, 0.125, 0.625, 0.25, 0.5, 0.25, 0.5, 0.375, 0.625, 0.375, 0.625, 0.5, 0.5, 0.5, 0.5, 0.625, 0.625, 0.625, 0.625, 0.75, 0.5, 0.75, 0.5, 0.875, 0.625, 0.875, 0.625, 1.0, 0.5, 1.0, 0.25, 0.625, 0.375, 0.625, 0.375, 0.75, 0.25, 0.75, 0.75, 0.625, 0.875, 0.625, 0.875, 0.75, 0.75, 0.75, 0.625, 0.625, 0.75, 0.625, 0.75, 0.75, 0.625, 0.75, 0.625, 0.5, 0.75, 0.5, 0.75, 0.625, 0.625, 0.625, 0.75, 0.5, 0.875, 0.5, 0.875, 0.625, 0.75, 0.625, 0.125, 0.625, 0.25, 0.625, 0.25, 0.75, 0.125, 0.75, 0.125, 0.5, 0.25, 0.5, 0.25, 0.625, 0.125, 0.625, 0.25, 0.5, 0.375, 0.5, 0.375, 0.625, 0.25, 0.625, 0.375, 0.875, 0.5, 0.875, 0.5, 1.0, 0.375, 1.0, 0.375, 0.75, 0.5, 0.75, 0.5, 0.875, 0.375, 0.875, 0.5, 0.75, 0.625, 0.75, 0.625, 0.875, 0.5, 0.875, 0.375, 0.625, 0.5, 0.625, 0.5, 0.75, 0.375, 0.75, 0.375, 0.5, 0.5, 0.5, 0.5, 0.625, 0.375, 0.625, 0.5, 0.5, 0.625, 0.5, 0.625, 0.625, 0.5, 0.625, 0.375, 0.375, 0.5, 0.375, 0.5, 0.5, 0.375, 0.5, 0.375, 0.25, 0.5, 0.25, 0.5, 0.375, 0.375, 0.375, 0.5, 0.25, 0.625, 0.25, 0.625, 0.375, 0.5, 0.375, 0.375, 0.125, 0.5, 0.125, 0.5, 0.25, 0.375, 0.25, 0.375, 0.0, 0.5, 0.0, 0.5, 0.125, 0.375, 0.125, 0.5, 0.0, 0.625, 0.0, 0.625, 0.125, 0.5, 0.125, 0.5, 0.125, 0.625, 0.125, 0.625, 0.25, 0.5, 0.25, 0.5, 0.375, 0.625, 0.375, 0.625, 0.5, 0.5, 0.5, 0.5, 0.625, 0.625, 0.625, 0.625, 0.75, 0.5, 0.75, 0.5, 0.875, 0.625, 0.875, 0.625, 1.0, 0.5, 1.0, 0.25, 0.625, 0.375, 0.625, 0.375, 0.75, 0.25, 0.75, 0.75, 0.625, 0.875, 0.625, 0.875, 0.75, 0.75, 0.75, 0.625, 0.625, 0.75, 0.625, 0.75, 0.75, 0.625, 0.75, 0.625, 0.5, 0.75, 0.5, 0.75, 0.625, 0.625, 0.625, 0.75, 0.5, 0.875, 0.5, 0.875, 0.625, 0.75, 0.625, 0.125, 0.625, 0.25, 0.625, 0.25, 0.75, 0.125, 0.75, 0.125, 0.5, 0.25, 0.5, 0.25, 0.625, 0.125, 0.625, 0.25, 0.5, 0.375, 0.5, 0.375, 0.625, 0.25, 0.625, 0.375, 0.875, 0.5, 0.875, 0.5, 1.0, 0.375, 1.0, 0.375, 0.75, 0.5, 0.75, 0.5, 0.875, 0.375, 0.875, 0.5, 0.75, 0.625, 0.75, 0.625, 0.875, 0.5, 0.875, 0.375, 0.625, 0.5, 0.625, 0.5, 0.75, 0.375, 0.75, 0.375, 0.5, 0.5, 0.5, 0.5, 0.625, 0.375, 0.625, 0.5, 0.5, 0.625, 0.5, 0.625, 0.625, 0.5, 0.625, 0.375, 0.375, 0.5, 0.375, 0.5, 0.5, 0.375, 0.5, 0.375, 0.25, 0.5, 0.25, 0.5, 0.375, 0.375, 0.375, 0.5, 0.25, 0.625, 0.25, 0.625, 0.375, 0.5, 0.375, 0.375, 0.125, 0.5, 0.125, 0.5, 0.25, 0.375, 0.25, 0.375, 0.0, 0.5, 0.0, 0.5, 0.125, 0.375, 0.125, 0.5, 0.0, 0.625, 0.0, 0.625, 0.125, 0.5, 0.125, 0.5, 0.125, 0.625, 0.125, 0.625, 0.25, 0.5, 0.25, 0.5, 0.375, 0.625, 0.375, 0.625, 0.5, 0.5, 0.5, 0.5, 0.625, 0.625, 0.625, 0.625, 0.75, 0.5, 0.75, 0.5, 0.875, 0.625, 0.875, 0.625, 1.0, 0.5, 1.0, 0.25, 0.625, 0.375, 0.625, 0.375, 0.75, 0.25, 0.75, 0.75, 0.625, 0.875, 0.625, 0.875, 0.75, 0.75, 0.75, 0.625, 0.625, 0.75, 0.625, 0.75, 0.75, 0.625, 0.75, 0.625, 0.5, 0.75, 0.5, 0.75, 0.625, 0.625, 0.625, 0.75, 0.5, 0.875, 0.5, 0.875, 0.625, 0.75, 0.625, 0.125, 0.625, 0.25, 0.625, 0.25, 0.75, 0.125, 0.75, 0.125, 0.5, 0.25, 0.5, 0.25, 0.625, 0.125, 0.625, 0.25, 0.5, 0.375, 0.5, 0.375, 0.625, 0.25, 0.625, 0.375, 0.875, 0.5, 0.875, 0.5, 1.0, 0.375, 1.0, 0.375, 0.75, 0.5, 0.75, 0.5, 0.875, 0.375, 0.875, 0.5, 0.75, 0.625, 0.75, 0.625, 0.875, 0.5, 0.875, 0.375, 0.625, 0.5, 0.625, 0.5, 0.75, 0.375, 0.75, 0.375, 0.5, 0.5, 0.5, 0.5, 0.625, 0.375, 0.625, 0.5, 0.5, 0.625, 0.5, 0.625, 0.625, 0.5, 0.625, 0.375, 0.375, 0.5, 0.375, 0.5, 0.5, 0.375, 0.5, 0.375, 0.25, 0.5, 0.25, 0.5, 0.375, 0.375, 0.375, 0.5, 0.25, 0.625, 0.25, 0.625, 0.375, 0.5, 0.375, 0.375, 0.125, 0.5, 0.125, 0.5, 0.25, 0.375, 0.25, 0.375, 0.0, 0.5, 0.0, 0.5, 0.125, 0.375, 0.125, 0.5, 0.0, 0.625, 0.0, 0.625, 0.125, 0.5, 0.125, 0.5, 0.125, 0.625, 0.125, 0.625, 0.25, 0.5, 0.25, 0.5, 0.375, 0.625, 0.375, 0.625, 0.5, 0.5, 0.5, 0.5, 0.625, 0.625, 0.625, 0.625, 0.75, 0.5, 0.75, 0.5, 0.875, 0.625, 0.875, 0.625, 1.0, 0.5, 1.0, 0.25, 0.625, 0.375, 0.625, 0.375, 0.75, 0.25, 0.75, 0.75, 0.625, 0.875, 0.625, 0.875, 0.75, 0.75, 0.75, 0.625, 0.625, 0.75, 0.625, 0.75, 0.75, 0.625, 0.75, 0.625, 0.5, 0.75, 0.5, 0.75, 0.625, 0.625, 0.625, 0.75, 0.5, 0.875, 0.5, 0.875, 0.625, 0.75, 0.625, 0.125, 0.625, 0.25, 0.625, 0.25, 0.75, 0.125, 0.75, 0.125, 0.5, 0.25, 0.5, 0.25, 0.625, 0.125, 0.625, 0.25, 0.5, 0.375, 0.5, 0.375, 0.625, 0.25, 0.625, 0.375, 0.875, 0.5, 0.875, 0.5, 1.0, 0.375, 1.0, 0.375, 0.75, 0.5, 0.75, 0.5, 0.875, 0.375, 0.875, 0.5, 0.75, 0.625, 0.75, 0.625, 0.875, 0.5, 0.875, 0.375, 0.625, 0.5, 0.625, 0.5, 0.75, 0.375, 0.75, 0.375, 0.5, 0.5, 0.5, 0.5, 0.625, 0.375, 0.625, 0.5, 0.5, 0.625, 0.5, 0.625, 0.625, 0.5, 0.625, 0.375, 0.375, 0.5, 0.375, 0.5, 0.5, 0.375, 0.5, 0.375, 0.25, 0.5, 0.25, 0.5, 0.375, 0.375, 0.375, 0.5, 0.25, 0.625, 0.25, 0.625, 0.375, 0.5, 0.375, 0.375, 0.125, 0.5, 0.125, 0.5, 0.25, 0.375, 0.25, 0.375, 0.0, 0.5, 0.0, 0.5, 0.125, 0.375, 0.125, 0.5, 0.0, 0.625, 0.0, 0.625, 0.125, 0.5, 0.125, 0.5, 0.125, 0.625, 0.125, 0.625, 0.25, 0.5, 0.25, 0.5, 0.375, 0.625, 0.375, 0.625, 0.5, 0.5, 0.5, 0.5, 0.625, 0.625, 0.625, 0.625, 0.75, 0.5, 0.75, 0.5, 0.875, 0.625, 0.875, 0.625, 1.0, 0.5, 1.0, 0.25, 0.625, 0.375, 0.625, 0.375, 0.75, 0.25, 0.75, 0.75, 0.625, 0.875, 0.625, 0.875, 0.75, 0.75, 0.75, 0.625, 0.625, 0.75, 0.625, 0.75, 0.75, 0.625, 0.75, 0.625, 0.5, 0.75, 0.5, 0.75, 0.625, 0.625, 0.625, 0.75, 0.5, 0.875, 0.5, 0.875, 0.625, 0.75, 0.625, 0.125, 0.625, 0.25, 0.625, 0.25, 0.75, 0.125, 0.75, 0.125, 0.5, 0.25, 0.5, 0.25, 0.625, 0.125, 0.625, 0.25, 0.5, 0.375, 0.5, 0.375, 0.625, 0.25, 0.625, 0.375, 0.875, 0.5, 0.875, 0.5, 1.0, 0.375, 1.0, 0.375, 0.75, 0.5, 0.75, 0.5, 0.875, 0.375, 0.875, 0.5, 0.75, 0.625, 0.75, 0.625, 0.875, 0.5, 0.875, 0.375, 0.625, 0.5, 0.625, 0.5, 0.75, 0.375, 0.75, 0.375, 0.5, 0.5, 0.5, 0.5, 0.625, 0.375, 0.625, 0.5, 0.5, 0.625, 0.5, 0.625, 0.625, 0.5, 0.625, 0.375, 0.375, 0.5, 0.375, 0.5, 0.5, 0.375, 0.5, 0.375, 0.25, 0.5, 0.25, 0.5, 0.375, 0.375, 0.375, 0.5, 0.25, 0.625, 0.25, 0.625, 0.375, 0.5, 0.375, 0.375, 0.125, 0.5, 0.125, 0.5, 0.25, 0.375, 0.25, 0.375, 0.0, 0.5, 0.0, 0.5, 0.125, 0.375, 0.125, 0.5, 0.0, 0.625, 0.0, 0.625, 0.125, 0.5, 0.125, 0.5, 0.125, 0.625, 0.125, 0.625, 0.25, 0.5, 0.25, 0.5, 0.375, 0.625, 0.375, 0.625, 0.5, 0.5, 0.5, 0.5, 0.625, 0.625, 0.625, 0.625, 0.75, 0.5, 0.75, 0.5, 0.875, 0.625, 0.875, 0.625, 1.0, 0.5, 1.0, 0.25, 0.625, 0.375, 0.625, 0.375, 0.75, 0.25, 0.75, 0.75, 0.625, 0.875, 0.625, 0.875, 0.75, 0.75, 0.75, 0.625, 0.625, 0.75, 0.625, 0.75, 0.75, 0.625, 0.75, 0.625, 0.5, 0.75, 0.5, 0.75, 0.625, 0.625, 0.625, 0.75, 0.5, 0.875, 0.5, 0.875, 0.625, 0.75, 0.625, 0.125, 0.625, 0.25, 0.625, 0.25, 0.75, 0.125, 0.75, 0.125, 0.5, 0.25, 0.5, 0.25, 0.625, 0.125, 0.625, 0.25, 0.5, 0.375, 0.5, 0.375, 0.625, 0.25, 0.625, 0.375, 0.875, 0.5, 0.875, 0.5, 1.0, 0.375, 1.0, 0.375, 0.75, 0.5, 0.75, 0.5, 0.875, 0.375, 0.875, 0.5, 0.75, 0.625, 0.75, 0.625, 0.875, 0.5, 0.875, 0.375, 0.625, 0.5, 0.625, 0.5, 0.75, 0.375, 0.75, 0.375, 0.5, 0.5, 0.5, 0.5, 0.625, 0.375, 0.625, 0.5, 0.5, 0.625, 0.5, 0.625, 0.625, 0.5, 0.625, 0.375, 0.375, 0.5, 0.375, 0.5, 0.5, 0.375, 0.5, 0.375, 0.25, 0.5, 0.25, 0.5, 0.375, 0.375, 0.375, 0.5, 0.25, 0.625, 0.25, 0.625, 0.375, 0.5, 0.375, 0.375, 0.125, 0.5, 0.125, 0.5, 0.25, 0.375, 0.25, 0.375, 0.0, 0.5, 0.0, 0.5, 0.125, 0.375, 0.125, 0.5, 0.0, 0.625, 0.0, 0.625, 0.125, 0.5, 0.125, 0.5, 0.125, 0.625, 0.125, 0.625, 0.25, 0.5, 0.25, 0.5, 0.375, 0.625, 0.375, 0.625, 0.5, 0.5, 0.5, 0.5, 0.625, 0.625, 0.625, 0.625, 0.75, 0.5, 0.75, 0.5, 0.875, 0.625, 0.875, 0.625, 1.0, 0.5, 1.0, 0.25, 0.625, 0.375, 0.625, 0.375, 0.75, 0.25, 0.75, 0.75, 0.625, 0.875, 0.625, 0.875, 0.75, 0.75, 0.75, 0.625, 0.625, 0.75, 0.625, 0.75, 0.75, 0.625, 0.75, 0.625, 0.5, 0.75, 0.5, 0.75, 0.625, 0.625, 0.625, 0.75, 0.5, 0.875, 0.5, 0.875, 0.625, 0.75, 0.625, 0.125, 0.625, 0.25, 0.625, 0.25, 0.75, 0.125, 0.75, 0.125, 0.5, 0.25, 0.5, 0.25, 0.625, 0.125, 0.625, 0.25, 0.5, 0.375, 0.5, 0.375, 0.625, 0.25, 0.625, 0.375, 0.875, 0.5, 0.875, 0.5, 1.0, 0.375, 1.0, 0.375, 0.75, 0.5, 0.75, 0.5, 0.875, 0.375, 0.875, 0.5, 0.75, 0.625, 0.75, 0.625, 0.875, 0.5, 0.875, 0.375, 0.625, 0.5, 0.625, 0.5, 0.75, 0.375, 0.75, 0.375, 0.5, 0.5, 0.5, 0.5, 0.625, 0.375, 0.625, 0.5, 0.5, 0.625, 0.5, 0.625, 0.625, 0.5, 0.625, 0.375, 0.375, 0.5, 0.375, 0.5, 0.5, 0.375, 0.5, 0.375, 0.25, 0.5, 0.25, 0.5, 0.375, 0.375, 0.375, 0.5, 0.25, 0.625, 0.25, 0.625, 0.375, 0.5, 0.375, 0.375, 0.125, 0.5, 0.125, 0.5, 0.25, 0.375, 0.25, 0.375, 0.0, 0.5, 0.0, 0.5, 0.125, 0.375, 0.125, 0.5, 0.0, 0.625, 0.0, 0.625, 0.125, 0.5, 0.125, 0.5, 0.125, 0.625, 0.125, 0.625, 0.25, 0.5, 0.25, 0.5, 0.375, 0.625, 0.375, 0.625, 0.5, 0.5, 0.5, 0.5, 0.625, 0.625, 0.625, 0.625, 0.75, 0.5, 0.75, 0.5, 0.875, 0.625, 0.875, 0.625, 1.0, 0.5, 1.0, 0.25, 0.625, 0.375, 0.625, 0.375, 0.75, 0.25, 0.75, 0.75, 0.625, 0.875, 0.625, 0.875, 0.75, 0.75, 0.75, 0.625, 0.625, 0.75, 0.625, 0.75, 0.75, 0.625, 0.75, 0.625, 0.5, 0.75, 0.5, 0.75, 0.625, 0.625, 0.625, 0.75, 0.5, 0.875, 0.5, 0.875, 0.625, 0.75, 0.625, 0.125, 0.625, 0.25, 0.625, 0.25, 0.75, 0.125, 0.75, 0.125, 0.5, 0.25, 0.5, 0.25, 0.625, 0.125, 0.625, 0.25, 0.5, 0.375, 0.5, 0.375, 0.625, 0.25, 0.625, 0.375, 0.875, 0.5, 0.875, 0.5, 1.0, 0.375, 1.0, 0.375, 0.75, 0.5, 0.75, 0.5, 0.875, 0.375, 0.875, 0.5, 0.75, 0.625, 0.75, 0.625, 0.875, 0.5, 0.875, 0.375, 0.625, 0.5, 0.625, 0.5, 0.75, 0.375, 0.75, 0.375, 0.5, 0.5, 0.5, 0.5, 0.625, 0.375, 0.625, 0.5, 0.5, 0.625, 0.5, 0.625, 0.625, 0.5, 0.625, 0.375, 0.375, 0.5, 0.375, 0.5, 0.5, 0.375, 0.5, 0.375, 0.25, 0.5, 0.25, 0.5, 0.375, 0.375, 0.375, 0.5, 0.25, 0.625, 0.25, 0.625, 0.375, 0.5, 0.375, 0.375, 0.125, 0.5, 0.125, 0.5, 0.25, 0.375, 0.25, 0.375, 0.0, 0.5, 0.0, 0.5, 0.125, 0.375, 0.125, 0.5, 0.0, 0.625, 0.0, 0.625, 0.125, 0.5, 0.125, 0.5, 0.125, 0.625, 0.125, 0.625, 0.25, 0.5, 0.25, 0.5, 0.375, 0.625, 0.375, 0.625, 0.5, 0.5, 0.5, 0.5, 0.625, 0.625, 0.625, 0.625, 0.75, 0.5, 0.75, 0.5, 0.875, 0.625, 0.875, 0.625, 1.0, 0.5, 1.0, 0.25, 0.625, 0.375, 0.625, 0.375, 0.75, 0.25, 0.75, 0.75, 0.625, 0.875, 0.625, 0.875, 0.75, 0.75, 0.75, 0.625, 0.625, 0.75, 0.625, 0.75, 0.75, 0.625, 0.75, 0.625, 0.5, 0.75, 0.5, 0.75, 0.625, 0.625, 0.625, 0.75, 0.5, 0.875, 0.5, 0.875, 0.625, 0.75, 0.625, 0.125, 0.625, 0.25, 0.625, 0.25, 0.75, 0.125, 0.75, 0.125, 0.5, 0.25, 0.5, 0.25, 0.625, 0.125, 0.625, 0.25, 0.5, 0.375, 0.5, 0.375, 0.625, 0.25, 0.625, 0.375, 0.875, 0.5, 0.875, 0.5, 1.0, 0.375, 1.0, 0.375, 0.75, 0.5, 0.75, 0.5, 0.875, 0.375, 0.875, 0.5, 0.75, 0.625, 0.75, 0.625, 0.875, 0.5, 0.875, 0.375, 0.625, 0.5, 0.625, 0.5, 0.75, 0.375, 0.75, 0.375, 0.5, 0.5, 0.5, 0.5, 0.625, 0.375, 0.625, 0.5, 0.5, 0.625, 0.5, 0.625, 0.625, 0.5, 0.625, 0.375, 0.375, 0.5, 0.375, 0.5, 0.5, 0.375, 0.5, 0.375, 0.25, 0.5, 0.25, 0.5, 0.375, 0.375, 0.375, 0.5, 0.25, 0.625, 0.25, 0.625, 0.375, 0.5, 0.375, 0.375, 0.125, 0.5, 0.125, 0.5, 0.25, 0.375, 0.25, 0.375, 0.0, 0.5, 0.0, 0.5, 0.125, 0.375, 0.125, 0.5, 0.0, 0.625, 0.0, 0.625, 0.125, 0.5, 0.125, 0.5, 0.125, 0.625, 0.125, 0.625, 0.25, 0.5, 0.25, 0.5, 0.375, 0.625, 0.375, 0.625, 0.5, 0.5, 0.5, 0.5, 0.625, 0.625, 0.625, 0.625, 0.75, 0.5, 0.75, 0.5, 0.875, 0.625, 0.875, 0.625, 1.0, 0.5, 1.0, 0.25, 0.625, 0.375, 0.625, 0.375, 0.75, 0.25, 0.75, 0.75, 0.625, 0.875, 0.625, 0.875, 0.75, 0.75, 0.75, 0.625, 0.625, 0.75, 0.625, 0.75, 0.75, 0.625, 0.75, 0.625, 0.5, 0.75, 0.5, 0.75, 0.625, 0.625, 0.625, 0.75, 0.5, 0.875, 0.5, 0.875, 0.625, 0.75, 0.625, 0.125, 0.625, 0.25, 0.625, 0.25, 0.75, 0.125, 0.75, 0.125, 0.5, 0.25, 0.5, 0.25, 0.625, 0.125, 0.625, 0.25, 0.5, 0.375, 0.5, 0.375, 0.625, 0.25, 0.625, 0.375, 0.875, 0.5, 0.875, 0.5, 1.0, 0.375, 1.0, 0.375, 0.75, 0.5, 0.75, 0.5, 0.875, 0.375, 0.875, 0.5, 0.75, 0.625, 0.75, 0.625, 0.875, 0.5, 0.875, 0.375, 0.625, 0.5, 0.625, 0.5, 0.75, 0.375, 0.75, 0.375, 0.5, 0.5, 0.5, 0.5, 0.625, 0.375, 0.625, 0.5, 0.5, 0.625, 0.5, 0.625, 0.625, 0.5, 0.625, 0.375, 0.375, 0.5, 0.375, 0.5, 0.5, 0.375, 0.5, 0.375, 0.25, 0.5, 0.25, 0.5, 0.375, 0.375, 0.375, 0.5, 0.25, 0.625, 0.25, 0.625, 0.375, 0.5, 0.375, 0.375, 0.125, 0.5, 0.125, 0.5, 0.25, 0.375, 0.25, 0.375, 0.0, 0.5, 0.0, 0.5, 0.125, 0.375, 0.125, 0.5, 0.0, 0.625, 0.0, 0.625, 0.125, 0.5, 0.125, 0.5, 0.125, 0.625, 0.125, 0.625, 0.25, 0.5, 0.25, 0.5, 0.375, 0.625, 0.375, 0.625, 0.5, 0.5, 0.5, 0.5, 0.625, 0.625, 0.625, 0.625, 0.75, 0.5, 0.75, 0.5, 0.875, 0.625, 0.875, 0.625, 1.0, 0.5, 1.0, 0.25, 0.625, 0.375, 0.625, 0.375, 0.75, 0.25, 0.75, 0.75, 0.625, 0.875, 0.625, 0.875, 0.75, 0.75, 0.75, 0.625, 0.625, 0.75, 0.625, 0.75, 0.75, 0.625, 0.75, 0.625, 0.5, 0.75, 0.5, 0.75, 0.625, 0.625, 0.625, 0.75, 0.5, 0.875, 0.5, 0.875, 0.625, 0.75, 0.625, 0.125, 0.625, 0.25, 0.625, 0.25, 0.75, 0.125, 0.75, 0.125, 0.5, 0.25, 0.5, 0.25, 0.625, 0.125, 0.625, 0.25, 0.5, 0.375, 0.5, 0.375, 0.625, 0.25, 0.625, 0.375, 0.875, 0.5, 0.875, 0.5, 1.0, 0.375, 1.0, 0.375, 0.75, 0.5, 0.75, 0.5, 0.875, 0.375, 0.875, 0.5, 0.75, 0.625, 0.75, 0.625, 0.875, 0.5, 0.875, 0.375, 0.625, 0.5, 0.625, 0.5, 0.75, 0.375, 0.75, 0.375, 0.5, 0.5, 0.5, 0.5, 0.625, 0.375, 0.625, 0.5, 0.5, 0.625, 0.5, 0.625, 0.625, 0.5, 0.625, 0.375, 0.375, 0.5, 0.375, 0.5, 0.5, 0.375, 0.5, 0.375, 0.25, 0.5, 0.25, 0.5, 0.375, 0.375, 0.375, 0.5, 0.25, 0.625, 0.25, 0.625, 0.375, 0.5, 0.375, 0.375, 0.125, 0.5, 0.125, 0.5, 0.25, 0.375, 0.25, 0.375, 0.0, 0.5, 0.0, 0.5, 0.125, 0.375, 0.125, 0.5, 0.0, 0.625, 0.0, 0.625, 0.125, 0.5, 0.125, 0.5, 0.125, 0.625, 0.125, 0.625, 0.25, 0.5, 0.25, 0.5, 0.375, 0.625, 0.375, 0.625, 0.5, 0.5, 0.5, 0.5, 0.625, 0.625, 0.625, 0.625, 0.75, 0.5, 0.75, 0.5, 0.875, 0.625, 0.875, 0.625, 1.0, 0.5, 1.0, 0.25, 0.625, 0.375, 0.625, 0.375, 0.75, 0.25, 0.75, 0.75, 0.625, 0.875, 0.625, 0.875, 0.75, 0.75, 0.75, 0.625, 0.625, 0.75, 0.625, 0.75, 0.75, 0.625, 0.75, 0.625, 0.5, 0.75, 0.5, 0.75, 0.625, 0.625, 0.625, 0.75, 0.5, 0.875, 0.5, 0.875, 0.625, 0.75, 0.625, 0.125, 0.625, 0.25, 0.625, 0.25, 0.75, 0.125, 0.75, 0.125, 0.5, 0.25, 0.5, 0.25, 0.625, 0.125, 0.625, 0.25, 0.5, 0.375, 0.5, 0.375, 0.625, 0.25, 0.625, 0.375, 0.875, 0.5, 0.875, 0.5, 1.0, 0.375, 1.0, 0.375, 0.75, 0.5, 0.75, 0.5, 0.875, 0.375, 0.875, 0.5, 0.75, 0.625, 0.75, 0.625, 0.875, 0.5, 0.875, 0.375, 0.625, 0.5, 0.625, 0.5, 0.75, 0.375, 0.75, 0.375, 0.5, 0.5, 0.5, 0.5, 0.625, 0.375, 0.625, 0.5, 0.5, 0.625, 0.5, 0.625, 0.625, 0.5, 0.625, 0.375, 0.375, 0.5, 0.375, 0.5, 0.5, 0.375, 0.5, 0.375, 0.25, 0.5, 0.25, 0.5, 0.375, 0.375, 0.375, 0.5, 0.25, 0.625, 0.25, 0.625, 0.375, 0.5, 0.375, 0.375, 0.125, 0.5, 0.125, 0.5, 0.25, 0.375, 0.25, 0.375, 0.0, 0.5, 0.0, 0.5, 0.125, 0.375, 0.125, 0.5, 0.0, 0.625, 0.0, 0.625, 0.125, 0.5, 0.125, 0.5, 0.125, 0.625, 0.125, 0.625, 0.25, 0.5, 0.25, 0.5, 0.375, 0.625, 0.375, 0.625, 0.5, 0.5, 0.5, 0.5, 0.625, 0.625, 0.625, 0.625, 0.75, 0.5, 0.75, 0.5, 0.875, 0.625, 0.875, 0.625, 1.0, 0.5, 1.0, 0.25, 0.625, 0.375, 0.625, 0.375, 0.75, 0.25, 0.75, 0.75, 0.625, 0.875, 0.625, 0.875, 0.75, 0.75, 0.75, 0.625, 0.625, 0.75, 0.625, 0.75, 0.75, 0.625, 0.75, 0.625, 0.5, 0.75, 0.5, 0.75, 0.625, 0.625, 0.625, 0.75, 0.5, 0.875, 0.5, 0.875, 0.625, 0.75, 0.625, 0.125, 0.625, 0.25, 0.625, 0.25, 0.75, 0.125, 0.75, 0.125, 0.5, 0.25, 0.5, 0.25, 0.625, 0.125, 0.625, 0.25, 0.5, 0.375, 0.5, 0.375, 0.625, 0.25, 0.625, 0.375, 0.875, 0.5, 0.875, 0.5, 1.0, 0.375, 1.0, 0.375, 0.75, 0.5, 0.75, 0.5, 0.875, 0.375, 0.875, 0.5, 0.75, 0.625, 0.75, 0.625, 0.875, 0.5, 0.875, 0.375, 0.625, 0.5, 0.625, 0.5, 0.75, 0.375, 0.75, 0.375, 0.5, 0.5, 0.5, 0.5, 0.625, 0.375, 0.625, 0.5, 0.5, 0.625, 0.5, 0.625, 0.625, 0.5, 0.625, 0.375, 0.375, 0.5, 0.375, 0.5, 0.5, 0.375, 0.5, 0.375, 0.25, 0.5, 0.25, 0.5, 0.375, 0.375, 0.375, 0.5, 0.25, 0.625, 0.25, 0.625, 0.375, 0.5, 0.375, 0.375, 0.125, 0.5, 0.125, 0.5, 0.25, 0.375, 0.25, 0.375, 0.0, 0.5, 0.0, 0.5, 0.125, 0.375, 0.125, 0.5, 0.0, 0.625, 0.0, 0.625, 0.125, 0.5, 0.125, 0.5, 0.125, 0.625, 0.125, 0.625, 0.25, 0.5, 0.25, 0.5, 0.375, 0.625, 0.375, 0.625, 0.5, 0.5, 0.5, 0.5, 0.625, 0.625, 0.625, 0.625, 0.75, 0.5, 0.75, 0.5, 0.875, 0.625, 0.875, 0.625, 1.0, 0.5, 1.0, 0.25, 0.625, 0.375, 0.625, 0.375, 0.75, 0.25, 0.75, 0.75, 0.625, 0.875, 0.625, 0.875, 0.75, 0.75, 0.75, 0.625, 0.625, 0.75, 0.625, 0.75, 0.75, 0.625, 0.75, 0.625, 0.5, 0.75, 0.5, 0.75, 0.625, 0.625, 0.625, 0.75, 0.5, 0.875, 0.5, 0.875, 0.625, 0.75, 0.625, 0.125, 0.625, 0.25, 0.625, 0.25, 0.75, 0.125, 0.75, 0.125, 0.5, 0.25, 0.5, 0.25, 0.625, 0.125, 0.625, 0.25, 0.5, 0.375, 0.5, 0.375, 0.625, 0.25, 0.625, 0.375, 0.875, 0.5, 0.875, 0.5, 1.0, 0.375, 1.0, 0.375, 0.75, 0.5, 0.75, 0.5, 0.875, 0.375, 0.875, 0.5, 0.75, 0.625, 0.75, 0.625, 0.875, 0.5, 0.875, 0.375, 0.625, 0.5, 0.625, 0.5, 0.75, 0.375, 0.75, 0.375, 0.5, 0.5, 0.5, 0.5, 0.625, 0.375, 0.625, 0.5, 0.5, 0.625, 0.5, 0.625, 0.625, 0.5, 0.625, 0.375, 0.375, 0.5, 0.375, 0.5, 0.5, 0.375, 0.5, 0.375, 0.25, 0.5, 0.25, 0.5, 0.375, 0.375, 0.375, 0.5, 0.25, 0.625, 0.25, 0.625, 0.375, 0.5, 0.375, 0.375, 0.125, 0.5, 0.125, 0.5, 0.25, 0.375, 0.25, 0.375, 0.0, 0.5, 0.0, 0.5, 0.125, 0.375, 0.125, 0.5, 0.0, 0.625, 0.0, 0.625, 0.125, 0.5, 0.125, 0.5, 0.125, 0.625, 0.125, 0.625, 0.25, 0.5, 0.25, 0.5, 0.375, 0.625, 0.375, 0.625, 0.5, 0.5, 0.5, 0.5, 0.625, 0.625, 0.625, 0.625, 0.75, 0.5, 0.75, 0.5, 0.875, 0.625, 0.875, 0.625, 1.0, 0.5, 1.0, 0.25, 0.625, 0.375, 0.625, 0.375, 0.75, 0.25, 0.75, 0.75, 0.625, 0.875, 0.625, 0.875, 0.75, 0.75, 0.75, 0.625, 0.625, 0.75, 0.625, 0.75, 0.75, 0.625, 0.75, 0.625, 0.5, 0.75, 0.5, 0.75, 0.625, 0.625, 0.625, 0.75, 0.5, 0.875, 0.5, 0.875, 0.625, 0.75, 0.625, 0.125, 0.625, 0.25, 0.625, 0.25, 0.75, 0.125, 0.75, 0.125, 0.5, 0.25, 0.5, 0.25, 0.625, 0.125, 0.625, 0.25, 0.5, 0.375, 0.5, 0.375, 0.625, 0.25, 0.625, 0.375, 0.875, 0.5, 0.875, 0.5, 1.0, 0.375, 1.0, 0.375, 0.75, 0.5, 0.75, 0.5, 0.875, 0.375, 0.875, 0.5, 0.75, 0.625, 0.75, 0.625, 0.875, 0.5, 0.875, 0.375, 0.625, 0.5, 0.625, 0.5, 0.75, 0.375, 0.75, 0.375, 0.5, 0.5, 0.5, 0.5, 0.625, 0.375, 0.625, 0.5, 0.5, 0.625, 0.5, 0.625, 0.625, 0.5, 0.625, 0.375, 0.375, 0.5, 0.375, 0.5, 0.5, 0.375, 0.5, 0.375, 0.25, 0.5, 0.25, 0.5, 0.375, 0.375, 0.375, 0.5, 0.25, 0.625, 0.25, 0.625, 0.375, 0.5, 0.375, 0.375, 0.125, 0.5, 0.125, 0.5, 0.25, 0.375, 0.25, 0.375, 0.0, 0.5, 0.0, 0.5, 0.125, 0.375, 0.125, 0.5, 0.0, 0.625, 0.0, 0.625, 0.125, 0.5, 0.125, 0.5, 0.125, 0.625, 0.125, 0.625, 0.25, 0.5, 0.25, 0.5, 0.375, 0.625, 0.375, 0.625, 0.5, 0.5, 0.5, 0.5, 0.625, 0.625, 0.625, 0.625, 0.75, 0.5, 0.75, 0.5, 0.875, 0.625, 0.875, 0.625, 1.0, 0.5, 1.0, 0.25, 0.625, 0.375, 0.625, 0.375, 0.75, 0.25, 0.75, 0.75, 0.625, 0.875, 0.625, 0.875, 0.75, 0.75, 0.75, 0.625, 0.625, 0.75, 0.625, 0.75, 0.75, 0.625, 0.75, 0.625, 0.5, 0.75, 0.5, 0.75, 0.625, 0.625, 0.625, 0.75, 0.5, 0.875, 0.5, 0.875, 0.625, 0.75, 0.625, 0.125, 0.625, 0.25, 0.625, 0.25, 0.75, 0.125, 0.75, 0.125, 0.5, 0.25, 0.5, 0.25, 0.625, 0.125, 0.625, 0.25, 0.5, 0.375, 0.5, 0.375, 0.625, 0.25, 0.625, 0.375, 0.875, 0.5, 0.875, 0.5, 1.0, 0.375, 1.0, 0.375, 0.75, 0.5, 0.75, 0.5, 0.875, 0.375, 0.875, 0.5, 0.75, 0.625, 0.75, 0.625, 0.875, 0.5, 0.875, 0.375, 0.625, 0.5, 0.625, 0.5, 0.75, 0.375, 0.75, 0.375, 0.5, 0.5, 0.5, 0.5, 0.625, 0.375, 0.625, 0.5, 0.5, 0.625, 0.5, 0.625, 0.625, 0.5, 0.625, 0.375, 0.375, 0.5, 0.375, 0.5, 0.5, 0.375, 0.5, 0.375, 0.25, 0.5, 0.25, 0.5, 0.375, 0.375, 0.375, 0.5, 0.25, 0.625, 0.25, 0.625, 0.375, 0.5, 0.375, 0.375, 0.125, 0.5, 0.125, 0.5, 0.25, 0.375, 0.25, 0.375, 0.0, 0.5, 0.0, 0.5, 0.125, 0.375, 0.125, 0.5, 0.0, 0.625, 0.0, 0.625, 0.125, 0.5, 0.125, 0.5, 0.125, 0.625, 0.125, 0.625, 0.25, 0.5, 0.25, 0.5, 0.375, 0.625, 0.375, 0.625, 0.5, 0.5, 0.5, 0.5, 0.625, 0.625, 0.625, 0.625, 0.75, 0.5, 0.75, 0.5, 0.875, 0.625, 0.875, 0.625, 1.0, 0.5, 1.0, 0.25, 0.625, 0.375, 0.625, 0.375, 0.75, 0.25, 0.75, 0.75, 0.625, 0.875, 0.625, 0.875, 0.75, 0.75, 0.75, 0.625, 0.625, 0.75, 0.625, 0.75, 0.75, 0.625, 0.75, 0.625, 0.5, 0.75, 0.5, 0.75, 0.625, 0.625, 0.625, 0.75, 0.5, 0.875, 0.5, 0.875, 0.625, 0.75, 0.625, 0.125, 0.625, 0.25, 0.625, 0.25, 0.75, 0.125, 0.75, 0.125, 0.5, 0.25, 0.5, 0.25, 0.625, 0.125, 0.625, 0.25, 0.5, 0.375, 0.5, 0.375, 0.625, 0.25, 0.625, 0.375, 0.875, 0.5, 0.875, 0.5, 1.0, 0.375, 1.0, 0.375, 0.75, 0.5, 0.75, 0.5, 0.875, 0.375, 0.875, 0.5, 0.75, 0.625, 0.75, 0.625, 0.875, 0.5, 0.875, 0.375, 0.625, 0.5, 0.625, 0.5, 0.75, 0.375, 0.75, 0.375, 0.5, 0.5, 0.5, 0.5, 0.625, 0.375, 0.625, 0.5, 0.5, 0.625, 0.5, 0.625, 0.625, 0.5, 0.625, 0.375, 0.375, 0.5, 0.375, 0.5, 0.5, 0.375, 0.5, 0.375, 0.25, 0.5, 0.25, 0.5, 0.375, 0.375, 0.375, 0.5, 0.25, 0.625, 0.25, 0.625, 0.375, 0.5, 0.375, 0.375, 0.125, 0.5, 0.125, 0.5, 0.25, 0.375, 0.25, 0.375, 0.0, 0.5, 0.0, 0.5, 0.125, 0.375, 0.125, 0.5, 0.0, 0.625, 0.0, 0.625, 0.125, 0.5, 0.125, 0.5, 0.125, 0.625, 0.125, 0.625, 0.25, 0.5, 0.25, 0.5, 0.375, 0.625, 0.375, 0.625, 0.5, 0.5, 0.5, 0.5, 0.625, 0.625, 0.625, 0.625, 0.75, 0.5, 0.75, 0.5, 0.875, 0.625, 0.875, 0.625, 1.0, 0.5, 1.0, 0.25, 0.625, 0.375, 0.625, 0.375, 0.75, 0.25, 0.75, 0.75, 0.625, 0.875, 0.625, 0.875, 0.75, 0.75, 0.75, 0.625, 0.625, 0.75, 0.625, 0.75, 0.75, 0.625, 0.75, 0.625, 0.5, 0.75, 0.5, 0.75, 0.625, 0.625, 0.625, 0.75, 0.5, 0.875, 0.5, 0.875, 0.625, 0.75, 0.625, 0.125, 0.625, 0.25, 0.625, 0.25, 0.75, 0.125, 0.75, 0.125, 0.5, 0.25, 0.5, 0.25, 0.625, 0.125, 0.625, 0.25, 0.5, 0.375, 0.5, 0.375, 0.625, 0.25, 0.625, 0.375, 0.875, 0.5, 0.875, 0.5, 1.0, 0.375, 1.0, 0.375, 0.75, 0.5, 0.75, 0.5, 0.875, 0.375, 0.875, 0.5, 0.75, 0.625, 0.75, 0.625, 0.875, 0.5, 0.875, 0.375, 0.625, 0.5, 0.625, 0.5, 0.75, 0.375, 0.75, 0.375, 0.5, 0.5, 0.5, 0.5, 0.625, 0.375, 0.625, 0.5, 0.5, 0.625, 0.5, 0.625, 0.625, 0.5, 0.625, 0.375, 0.375, 0.5, 0.375, 0.5, 0.5, 0.375, 0.5, 0.375, 0.25, 0.5, 0.25, 0.5, 0.375, 0.375, 0.375, 0.5, 0.25, 0.625, 0.25, 0.625, 0.375, 0.5, 0.375, 0.375, 0.125, 0.5, 0.125, 0.5, 0.25, 0.375, 0.25, 0.375, 0.0, 0.5, 0.0, 0.5, 0.125, 0.375, 0.125, 0.5, 0.0, 0.625, 0.0, 0.625, 0.125, 0.5, 0.125])
me_cube_2542.materials.append(mat_dice_body_black_013)
me_cube_2542.materials.append(mat_pip_material_black_013)
me_cube_2542.update()

# ---- objects
ob_d6_dice_black = bpy.data.objects.new('D6_Dice_Black', me_cube_2542)
ob_sun = bpy.data.objects.new('Sun', light_sun_024)
ob_sun_001 = bpy.data.objects.new('Sun.001', light_sun_025)
ob_camera = bpy.data.objects.new('Camera', cam_camera_012)

# ---- transforms, parenting, visibility, modifiers, constraints
ob_d6_dice_black.location = (0.0, 0.0, 0.0)
ob_sun.location = (5.0, -5.0, 8.0)
ob_sun.rotation_euler = (0.7854, 0.0, 0.7854)
ob_sun_001.location = (-3.0, 3.0, 6.0)
ob_sun_001.rotation_euler = (1.047, 0.0, -2.356)
ob_camera.location = (5.0, -5.0, 4.0)
ob_camera.rotation_euler = (1.134, 0.0, 0.7854)

# ---- collection membership
col_collection.objects.link(ob_d6_dice_black)
col_collection.objects.link(ob_sun)
col_collection.objects.link(ob_sun_001)
col_collection.objects.link(ob_camera)

# ---- scene / render settings (as saved in the file)
scene.camera = ob_camera
scene.frame_start = 1; scene.frame_end = 250; scene.frame_set(1)
scene.render.engine = 'BLENDER_EEVEE_NEXT'
bpy.context.view_layer.update()

